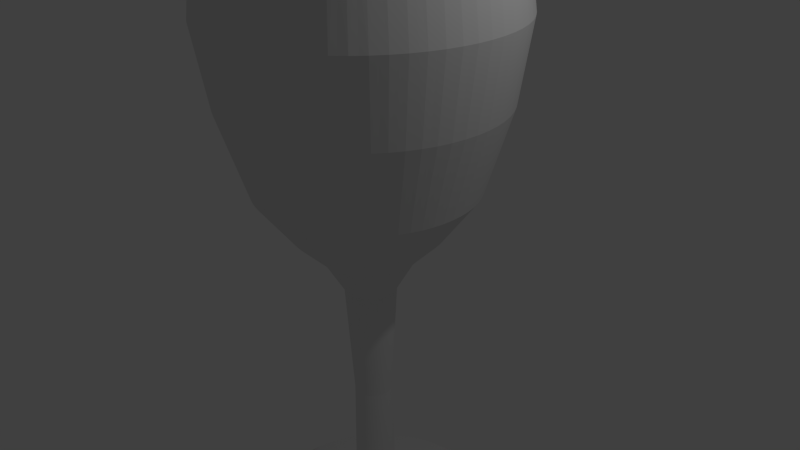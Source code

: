 # Source: Glass.blend  (saved by Blender 2.69.0; exported with 4.5.12 LTS)
import bpy
from mathutils import Matrix  # noqa: F401  (used for matrix-valued properties, if any)

bpy.ops.wm.read_factory_settings(use_empty=True)
scene = bpy.context.scene
scene.name = 'Scene'

# ---- collections
col_collection_1 = bpy.data.collections.new('Collection 1'); scene.collection.children.link(col_collection_1)

# ---- world
world_world = bpy.data.worlds.new('World'); scene.world = world_world
world_world.color = (0.05088, 0.05088, 0.05088)
world_world.use_sun_shadow = False
world_world.sun_shadow_jitter_overblur = 0.0
world_world.cycles.sampling_method = 'MANUAL'
world_world.cycles.sample_map_resolution = 256

# ---- cameras
cam_camera = bpy.data.cameras.new('Camera')
cam_camera.clip_end = 100.0
cam_camera.lens = 35.0
cam_camera.sensor_width = 32.0
cam_camera.sensor_height = 18.0
cam_camera.ortho_scale = 7.314
cam_camera.dof.focus_distance = 0.0
cam_camera.dof.aperture_fstop = 128.0

# ---- lights
light_lamp = bpy.data.lights.new('Lamp', 'POINT')
light_lamp.transmission_factor = 0.0
light_lamp.cutoff_distance = 30.0
light_lamp.energy = 100.0
light_lamp.shadow_buffer_clip_start = 1.001
light_lamp.shadow_soft_size = 0.1
light_lamp.shadow_maximum_resolution = 0.006
light_lamp.use_absolute_resolution = True
light_lamp.cycles.use_multiple_importance_sampling = False

# ---- meshes
me_circle_001 = bpy.data.meshes.new('Circle.001')
me_circle_001.from_pydata([(0.0, 1.62, 0.0), (-0.1588, 1.612, 0.0), (-0.316, 1.589, 0.0), (-0.4703, 1.55, 0.0), (-0.6199, 1.497, 0.0), (-0.7637, 1.429, 0.0), (-0.9, 1.347, 0.0), (-1.028, 1.252, 0.0), (-1.146, 1.146, 0.0), (-1.252, 1.028, 0.0), (-1.347, 0.9, 0.0), (-1.429, 0.7637, 0.0), (-1.497, 0.6199, 0.0), (-1.55, 0.4703, 0.0), (-1.589, 0.316, 0.0), (-1.612, 0.1588, 0.0), (-1.62, -2.639e-07, 0.0), (-1.612, -0.1588, 0.0), (-1.589, -0.316, 0.0), (-1.55, -0.4703, 0.0), (-1.497, -0.6199, 0.0), (-1.429, -0.7637, 0.0), (-1.347, -0.9, 0.0), (-1.252, -1.028, 0.0), (-1.146, -1.146, 0.0), (-1.028, -1.252, 0.0), (-0.9, -1.347, 0.0), (-0.7637, -1.429, 0.0), (-0.6199, -1.497, 0.0), (-0.4703, -1.55, 0.0), (-0.316, -1.589, 0.0), (-0.1588, -1.612, 0.0), (1.3e-06, -1.62, 0.0), (0.1588, -1.612, 0.0), (0.316, -1.589, 0.0), (0.4703, -1.55, 0.0), (0.6199, -1.497, 0.0), (0.7637, -1.429, 0.0), (0.9, -1.347, 0.0), (1.028, -1.252, 0.0), (1.146, -1.146, 0.0), (1.252, -1.028, 0.0), (1.347, -0.9, 0.0), (1.429, -0.7637, 0.0), (1.497, -0.6199, 0.0), (1.55, -0.4703, 0.0), (1.589, -0.316, 0.0), (1.612, -0.1588, 0.0), (1.62, -7.532e-07, 0.0), (1.612, 0.1588, 0.0), (1.589, 0.316, 0.0), (1.55, 0.4703, 0.0), (1.497, 0.6199, 0.0), (1.429, 0.7637, 0.0), (1.347, 0.9, 0.0), (1.252, 1.028, 0.0), (1.146, 1.146, 0.0), (1.028, 1.252, 0.0), (0.9, 1.347, 0.0), (0.7637, 1.429, 0.0), (0.62, 1.497, 0.0), (0.4703, 1.55, 0.0), (0.3161, 1.589, 0.0), (0.1588, 1.612, 0.0), (0.0, 1.62, 0.0), (-0.1588, 1.612, 0.0), (-0.316, 1.589, 0.0), (-0.4703, 1.55, 0.0), (-0.6199, 1.497, 0.0), (-0.7637, 1.429, 0.0), (-0.9, 1.347, 0.0), (-1.028, 1.252, 0.0), (-1.146, 1.146, 0.0), (-1.252, 1.028, 0.0), (-1.347, 0.9, 0.0), (-1.429, 0.7637, 0.0), (-1.497, 0.6199, 0.0), (-1.55, 0.4703, 0.0), (-1.589, 0.316, 0.0), (-1.612, 0.1588, 0.0), (-1.62, -2.639e-07, 0.0), (-1.612, -0.1588, 0.0), (-1.589, -0.316, 0.0), (-1.55, -0.4703, 0.0), (-1.497, -0.6199, 0.0), (-1.429, -0.7637, 0.0), (-1.347, -0.9, 0.0), (-1.252, -1.028, 0.0), (-1.146, -1.146, 0.0), (-1.028, -1.252, 0.0), (-0.9, -1.347, 0.0), (-0.7637, -1.429, 0.0), (-0.6199, -1.497, 0.0), (-0.4703, -1.55, 0.0), (-0.316, -1.589, 0.0), (-0.1588, -1.612, 0.0), (1.3e-06, -1.62, 0.0), (0.1588, -1.612, 0.0), (0.316, -1.589, 0.0), (0.4703, -1.55, 0.0), (0.6199, -1.497, 0.0), (0.7637, -1.429, 0.0), (0.9, -1.347, 0.0), (1.028, -1.252, 0.0), (1.146, -1.146, 0.0), (1.252, -1.028, 0.0), (1.347, -0.9, 0.0), (1.429, -0.7637, 0.0), (1.497, -0.6199, 0.0), (1.55, -0.4703, 0.0), (1.589, -0.316, 0.0), (1.612, -0.1588, 0.0), (1.62, -7.532e-07, 0.0), (1.612, 0.1588, 0.0), (1.589, 0.316, 0.0), (1.55, 0.4703, 0.0), (1.497, 0.6199, 0.0), (1.429, 0.7637, 0.0), (1.347, 0.9, 0.0), (1.252, 1.028, 0.0), (1.146, 1.146, 0.0), (1.028, 1.252, 0.0), (0.9, 1.347, 0.0), (0.7637, 1.429, 0.0), (0.62, 1.497, 0.0), (0.4703, 1.55, 0.0), (0.3161, 1.589, 0.0), (0.1588, 1.612, 0.0), (-0.07939, 1.616, 0.0), (-0.2374, 1.601, 0.0), (-0.3932, 1.57, 0.0), (-0.5451, 1.523, 0.0), (-0.6918, 1.463, 0.0), (-0.8318, 1.388, 0.0), (-0.9639, 1.3, 0.0), (-1.087, 1.199, 0.0), (-1.199, 1.087, 0.0), (-1.3, 0.9639, 0.0), (-1.388, 0.8318, 0.0), (-1.463, 0.6918, 0.0), (-1.523, 0.5451, 0.0), (-1.57, 0.3932, 0.0), (-1.601, 0.2374, 0.0), (-1.616, 0.07939, 0.0), (-1.616, -0.07939, 0.0), (-1.601, -0.2374, 0.0), (-1.57, -0.3932, 0.0), (-1.523, -0.5451, 0.0), (-1.463, -0.6918, 0.0), (-1.388, -0.8318, 0.0), (-1.3, -0.9639, 0.0), (-1.199, -1.087, 0.0), (-1.087, -1.199, 0.0), (-0.9639, -1.3, 0.0), (-0.8318, -1.388, 0.0), (-0.6918, -1.463, 0.0), (-0.5451, -1.523, 0.0), (-0.3932, -1.57, 0.0), (-0.2374, -1.601, 0.0), (-0.07939, -1.616, 0.0), (0.0794, -1.616, 0.0), (0.2374, -1.601, 0.0), (0.3932, -1.57, 0.0), (0.5451, -1.523, 0.0), (0.6918, -1.463, 0.0), (0.8318, -1.388, 0.0), (0.9639, -1.3, 0.0), (1.087, -1.199, 0.0), (1.199, -1.087, 0.0), (1.3, -0.9639, 0.0), (1.388, -0.8318, 0.0), (1.463, -0.6918, 0.0), (1.523, -0.5451, 0.0), (1.57, -0.3932, 0.0), (1.601, -0.2374, 0.0), (1.616, -0.07939, 0.0), (1.616, 0.07939, 0.0), (1.601, 0.2374, 0.0), (1.57, 0.3932, 0.0), (1.523, 0.5451, 0.0), (1.463, 0.6918, 0.0), (1.388, 0.8318, 0.0), (1.3, 0.9639, 0.0), (1.199, 1.087, 0.0), (1.087, 1.199, 0.0), (0.9639, 1.3, 0.0), (0.8318, 1.388, 0.0), (0.6918, 1.463, 0.0), (0.5451, 1.523, 0.0), (0.3932, 1.57, 0.0), (0.2374, 1.601, 0.0), (0.0794, 1.616, 0.0), (0.0, 1.62, 0.0), (-0.1588, 1.612, 0.0), (-0.316, 1.589, 0.0), (-0.4703, 1.55, 0.0), (-0.6199, 1.497, 0.0), (-0.7637, 1.429, 0.0), (-0.9, 1.347, 0.0), (-1.028, 1.252, 0.0), (-1.146, 1.146, 0.0), (-1.252, 1.028, 0.0), (-1.347, 0.9, 0.0), (-1.429, 0.7637, 0.0), (-1.497, 0.6199, 0.0), (-1.55, 0.4703, 0.0), (-1.589, 0.316, 0.0), (-1.612, 0.1588, 0.0), (-1.62, -2.639e-07, 0.0), (-1.612, -0.1588, 0.0), (-1.589, -0.316, 0.0), (-1.55, -0.4703, 0.0), (-1.497, -0.6199, 0.0), (-1.429, -0.7637, 0.0), (-1.347, -0.9, 0.0), (-1.252, -1.028, 0.0), (-1.146, -1.146, 0.0), (-1.028, -1.252, 0.0), (-0.9, -1.347, 0.0), (-0.7637, -1.429, 0.0), (-0.6199, -1.497, 0.0), (-0.4703, -1.55, 0.0), (-0.316, -1.589, 0.0), (-0.1588, -1.612, 0.0), (1.3e-06, -1.62, 0.0), (0.1588, -1.612, 0.0), (0.316, -1.589, 0.0), (0.4703, -1.55, 0.0), (0.6199, -1.497, 0.0), (0.7637, -1.429, 0.0), (0.9, -1.347, 0.0), (1.028, -1.252, 0.0), (1.146, -1.146, 0.0), (1.252, -1.028, 0.0), (1.347, -0.9, 0.0), (1.429, -0.7637, 0.0), (1.497, -0.6199, 0.0), (1.55, -0.4703, 0.0), (1.589, -0.316, 0.0), (1.612, -0.1588, 0.0), (1.62, -7.532e-07, 0.0), (1.612, 0.1588, 0.0), (1.589, 0.316, 0.0), (1.55, 0.4703, 0.0), (1.497, 0.6199, 0.0), (1.429, 0.7637, 0.0), (1.347, 0.9, 0.0), (1.252, 1.028, 0.0), (1.146, 1.146, 0.0), (1.028, 1.252, 0.0), (0.9, 1.347, 0.0), (0.7637, 1.429, 0.0), (0.62, 1.497, 0.0), (0.4703, 1.55, 0.0), (0.3161, 1.589, 0.0), (0.1588, 1.612, 0.0), (-0.07939, 1.616, 0.0), (-0.2374, 1.601, 0.0), (-0.3932, 1.57, 0.0), (-0.5451, 1.523, 0.0), (-0.6918, 1.463, 0.0), (-0.8318, 1.388, 0.0), (-0.9639, 1.3, 0.0), (-1.087, 1.199, 0.0), (-1.199, 1.087, 0.0), (-1.3, 0.9639, 0.0), (-1.388, 0.8318, 0.0), (-1.463, 0.6918, 0.0), (-1.523, 0.5451, 0.0), (-1.57, 0.3932, 0.0), (-1.601, 0.2374, 0.0), (-1.616, 0.07939, 0.0), (-1.616, -0.07939, 0.0), (-1.601, -0.2374, 0.0), (-1.57, -0.3932, 0.0), (-1.523, -0.5451, 0.0), (-1.463, -0.6918, 0.0), (-1.388, -0.8318, 0.0), (-1.3, -0.9639, 0.0), (-1.199, -1.087, 0.0), (-1.087, -1.199, 0.0), (-0.9639, -1.3, 0.0), (-0.8318, -1.388, 0.0), (-0.6918, -1.463, 0.0), (-0.5451, -1.523, 0.0), (-0.3932, -1.57, 0.0), (-0.2374, -1.601, 0.0), (-0.07939, -1.616, 0.0), (0.0794, -1.616, 0.0), (0.2374, -1.601, 0.0), (0.3932, -1.57, 0.0), (0.5451, -1.523, 0.0), (0.6918, -1.463, 0.0), (0.8318, -1.388, 0.0), (0.9639, -1.3, 0.0), (1.087, -1.199, 0.0), (1.199, -1.087, 0.0), (1.3, -0.9639, 0.0), (1.388, -0.8318, 0.0), (1.463, -0.6918, 0.0), (1.523, -0.5451, 0.0), (1.57, -0.3932, 0.0), (1.601, -0.2374, 0.0), (1.616, -0.07939, 0.0), (1.616, 0.07939, 0.0), (1.601, 0.2374, 0.0), (1.57, 0.3932, 0.0), (1.523, 0.5451, 0.0), (1.463, 0.6918, 0.0), (1.388, 0.8318, 0.0), (1.3, 0.9639, 0.0), (1.199, 1.087, 0.0), (1.087, 1.199, 0.0), (0.9639, 1.3, 0.0), (0.8318, 1.388, 0.0), (0.6918, 1.463, 0.0), (0.5451, 1.523, 0.0), (0.3932, 1.57, 0.0), (0.2374, 1.601, 0.0), (0.0794, 1.616, 0.0), (5.158e-07, 0.6943, 0.2804), (-0.06805, 0.6909, 0.2804), (-0.1354, 0.6809, 0.2804), (-0.2015, 0.6644, 0.2804), (-0.2657, 0.6414, 0.2804), (-0.3273, 0.6123, 0.2804), (-0.3857, 0.5773, 0.2804), (-0.4404, 0.5367, 0.2804), (-0.4909, 0.4909, 0.2804), (-0.5367, 0.4404, 0.2804), (-0.5773, 0.3857, 0.2804), (-0.6123, 0.3273, 0.2804), (-0.6414, 0.2657, 0.2804), (-0.6644, 0.2015, 0.2804), (-0.6809, 0.1354, 0.2804), (-0.6909, 0.06805, 0.2804), (-0.6943, -3.558e-07, 0.2804), (-0.6909, -0.06805, 0.2804), (-0.6809, -0.1354, 0.2804), (-0.6644, -0.2015, 0.2804), (-0.6414, -0.2657, 0.2804), (-0.6123, -0.3273, 0.2804), (-0.5773, -0.3857, 0.2804), (-0.5367, -0.4405, 0.2804), (-0.4909, -0.4909, 0.2804), (-0.4404, -0.5367, 0.2804), (-0.3857, -0.5773, 0.2804), (-0.3273, -0.6123, 0.2804), (-0.2657, -0.6414, 0.2804), (-0.2015, -0.6644, 0.2804), (-0.1354, -0.6809, 0.2804), (-0.06805, -0.6909, 0.2804), (1.073e-06, -0.6943, 0.2804), (0.06805, -0.6909, 0.2804), (0.1354, -0.6809, 0.2804), (0.2015, -0.6644, 0.2804), (0.2657, -0.6414, 0.2804), (0.3273, -0.6123, 0.2804), (0.3857, -0.5773, 0.2804), (0.4405, -0.5367, 0.2804), (0.4909, -0.4909, 0.2804), (0.5367, -0.4404, 0.2804), (0.5773, -0.3857, 0.2804), (0.6123, -0.3273, 0.2804), (0.6414, -0.2657, 0.2804), (0.6644, -0.2015, 0.2804), (0.6809, -0.1354, 0.2804), (0.6909, -0.06805, 0.2804), (0.6943, -5.655e-07, 0.2804), (0.6909, 0.06805, 0.2804), (0.6809, 0.1354, 0.2804), (0.6644, 0.2015, 0.2804), (0.6414, 0.2657, 0.2804), (0.6123, 0.3273, 0.2804), (0.5773, 0.3857, 0.2804), (0.5367, 0.4404, 0.2804), (0.4909, 0.4909, 0.2804), (0.4405, 0.5367, 0.2804), (0.3857, 0.5773, 0.2804), (0.3273, 0.6123, 0.2804), (0.2657, 0.6414, 0.2804), (0.2015, 0.6644, 0.2804), (0.1355, 0.6809, 0.2804), (0.06805, 0.6909, 0.2804), (-0.03403, 0.6926, 0.2804), (-0.1017, 0.6859, 0.2804), (-0.1685, 0.6727, 0.2804), (-0.2336, 0.6529, 0.2804), (-0.2965, 0.6269, 0.2804), (-0.3565, 0.5948, 0.2804), (-0.4131, 0.557, 0.2804), (-0.4657, 0.5138, 0.2804), (-0.5138, 0.4657, 0.2804), (-0.557, 0.4131, 0.2804), (-0.5948, 0.3565, 0.2804), (-0.6269, 0.2965, 0.2804), (-0.6529, 0.2336, 0.2804), (-0.6727, 0.1685, 0.2804), (-0.6859, 0.1017, 0.2804), (-0.6926, 0.03403, 0.2804), (-0.6926, -0.03403, 0.2804), (-0.6859, -0.1018, 0.2804), (-0.6727, -0.1685, 0.2804), (-0.6529, -0.2336, 0.2804), (-0.6269, -0.2965, 0.2804), (-0.5948, -0.3565, 0.2804), (-0.557, -0.4131, 0.2804), (-0.5138, -0.4657, 0.2804), (-0.4657, -0.5138, 0.2804), (-0.4131, -0.557, 0.2804), (-0.3565, -0.5948, 0.2804), (-0.2965, -0.6269, 0.2804), (-0.2336, -0.6529, 0.2804), (-0.1685, -0.6727, 0.2804), (-0.1017, -0.6859, 0.2804), (-0.03402, -0.6926, 0.2804), (0.03403, -0.6926, 0.2804), (0.1018, -0.6859, 0.2804), (0.1685, -0.6727, 0.2804), (0.2336, -0.6529, 0.2804), (0.2965, -0.6269, 0.2804), (0.3565, -0.5948, 0.2804), (0.4131, -0.557, 0.2804), (0.4657, -0.5138, 0.2804), (0.5138, -0.4657, 0.2804), (0.557, -0.4131, 0.2804), (0.5948, -0.3565, 0.2804), (0.6269, -0.2965, 0.2804), (0.6529, -0.2336, 0.2804), (0.6727, -0.1685, 0.2804), (0.6859, -0.1018, 0.2804), (0.6926, -0.03403, 0.2804), (0.6926, 0.03403, 0.2804), (0.6859, 0.1017, 0.2804), (0.6727, 0.1685, 0.2804), (0.6529, 0.2336, 0.2804), (0.6269, 0.2965, 0.2804), (0.5948, 0.3565, 0.2804), (0.557, 0.4131, 0.2804), (0.5138, 0.4657, 0.2804), (0.4657, 0.5138, 0.2804), (0.4131, 0.557, 0.2804), (0.3565, 0.5948, 0.2804), (0.2965, 0.6269, 0.2804), (0.2336, 0.6529, 0.2804), (0.1685, 0.6727, 0.2804), (0.1018, 0.6859, 0.2804), (0.03403, 0.6926, 0.2804), (7.03e-07, 0.3552, 0.6387), (-0.03482, 0.3535, 0.6387), (-0.0693, 0.3484, 0.6387), (-0.1031, 0.3399, 0.6387), (-0.1359, 0.3282, 0.6387), (-0.1675, 0.3133, 0.6387), (-0.1974, 0.2954, 0.6387), (-0.2254, 0.2746, 0.6387), (-0.2512, 0.2512, 0.6387), (-0.2746, 0.2254, 0.6387), (-0.2954, 0.1974, 0.6387), (-0.3133, 0.1675, 0.6387), (-0.3282, 0.1359, 0.6387), (-0.3399, 0.1031, 0.6387), (-0.3484, 0.0693, 0.6387), (-0.3535, 0.03482, 0.6387), (-0.3552, -3.817e-07, 0.6387), (-0.3535, -0.03482, 0.6387), (-0.3484, -0.0693, 0.6387), (-0.3399, -0.1031, 0.6387), (-0.3282, -0.1359, 0.6387), (-0.3133, -0.1675, 0.6387), (-0.2954, -0.1974, 0.6387), (-0.2746, -0.2254, 0.6387), (-0.2512, -0.2512, 0.6387), (-0.2254, -0.2746, 0.6387), (-0.1974, -0.2954, 0.6387), (-0.1675, -0.3133, 0.6387), (-0.1359, -0.3282, 0.6387), (-0.1031, -0.3399, 0.6387), (-0.0693, -0.3484, 0.6387), (-0.03482, -0.3535, 0.6387), (9.881e-07, -0.3552, 0.6387), (0.03482, -0.3535, 0.6387), (0.06931, -0.3484, 0.6387), (0.1031, -0.3399, 0.6387), (0.1359, -0.3282, 0.6387), (0.1675, -0.3133, 0.6387), (0.1974, -0.2954, 0.6387), (0.2254, -0.2746, 0.6387), (0.2512, -0.2512, 0.6387), (0.2746, -0.2254, 0.6387), (0.2954, -0.1974, 0.6387), (0.3133, -0.1675, 0.6387), (0.3282, -0.1359, 0.6387), (0.3399, -0.1031, 0.6387), (0.3484, -0.0693, 0.6387), (0.3535, -0.03482, 0.6387), (0.3552, -4.89e-07, 0.6387), (0.3535, 0.03482, 0.6387), (0.3484, 0.0693, 0.6387), (0.3399, 0.1031, 0.6387), (0.3282, 0.1359, 0.6387), (0.3133, 0.1675, 0.6387), (0.2954, 0.1974, 0.6387), (0.2746, 0.2254, 0.6387), (0.2512, 0.2512, 0.6387), (0.2254, 0.2746, 0.6387), (0.1974, 0.2954, 0.6387), (0.1675, 0.3133, 0.6387), (0.1359, 0.3282, 0.6387), (0.1031, 0.3399, 0.6387), (0.06931, 0.3484, 0.6387), (0.03482, 0.3535, 0.6387), (-0.01741, 0.3544, 0.6387), (-0.05206, 0.351, 0.6387), (-0.08621, 0.3442, 0.6387), (-0.1195, 0.3341, 0.6387), (-0.1517, 0.3207, 0.6387), (-0.1824, 0.3043, 0.6387), (-0.2114, 0.285, 0.6387), (-0.2383, 0.2629, 0.6387), (-0.2629, 0.2383, 0.6387), (-0.285, 0.2114, 0.6387), (-0.3043, 0.1824, 0.6387), (-0.3207, 0.1517, 0.6387), (-0.3341, 0.1195, 0.6387), (-0.3442, 0.08621, 0.6387), (-0.351, 0.05206, 0.6387), (-0.3544, 0.01741, 0.6387), (-0.3544, -0.01741, 0.6387), (-0.351, -0.05206, 0.6387), (-0.3442, -0.08621, 0.6387), (-0.3341, -0.1195, 0.6387), (-0.3207, -0.1517, 0.6387), (-0.3043, -0.1824, 0.6387), (-0.285, -0.2114, 0.6387), (-0.2629, -0.2383, 0.6387), (-0.2383, -0.2629, 0.6387), (-0.2114, -0.285, 0.6387), (-0.1824, -0.3043, 0.6387), (-0.1517, -0.3207, 0.6387), (-0.1195, -0.3341, 0.6387), (-0.08621, -0.3442, 0.6387), (-0.05206, -0.351, 0.6387), (-0.01741, -0.3544, 0.6387), (0.01741, -0.3544, 0.6387), (0.05206, -0.351, 0.6387), (0.08621, -0.3442, 0.6387), (0.1195, -0.3341, 0.6387), (0.1517, -0.3207, 0.6387), (0.1824, -0.3043, 0.6387), (0.2114, -0.285, 0.6387), (0.2383, -0.2629, 0.6387), (0.2629, -0.2383, 0.6387), (0.285, -0.2114, 0.6387), (0.3043, -0.1824, 0.6387), (0.3207, -0.1517, 0.6387), (0.3341, -0.1195, 0.6387), (0.3442, -0.08621, 0.6387), (0.351, -0.05206, 0.6387), (0.3544, -0.01741, 0.6387), (0.3544, 0.01741, 0.6387), (0.351, 0.05206, 0.6387), (0.3442, 0.08621, 0.6387), (0.3341, 0.1195, 0.6387), (0.3207, 0.1517, 0.6387), (0.3043, 0.1824, 0.6387), (0.285, 0.2114, 0.6387), (0.2629, 0.2383, 0.6387), (0.2383, 0.2629, 0.6387), (0.2114, 0.285, 0.6387), (0.1824, 0.3043, 0.6387), (0.1517, 0.3207, 0.6387), (0.1195, 0.3341, 0.6387), (0.08621, 0.3442, 0.6387), (0.05206, 0.351, 0.6387), (0.01741, 0.3544, 0.6387), (7.665e-07, 0.2485, 1.013), (-0.02435, 0.2473, 1.013), (-0.04848, 0.2437, 1.013), (-0.07213, 0.2378, 1.013), (-0.09509, 0.2296, 1.013), (-0.1171, 0.2191, 1.013), (-0.138, 0.2066, 1.013), (-0.1576, 0.1921, 1.013), (-0.1757, 0.1757, 1.013), (-0.1921, 0.1576, 1.013), (-0.2066, 0.138, 1.013), (-0.2191, 0.1171, 1.013), (-0.2296, 0.09509, 1.013), (-0.2378, 0.07213, 1.013), (-0.2437, 0.04848, 1.013), (-0.2473, 0.02436, 1.013), (-0.2485, -3.864e-07, 1.013), (-0.2473, -0.02436, 1.013), (-0.2437, -0.04848, 1.013), (-0.2378, -0.07213, 1.013), (-0.2296, -0.09509, 1.013), (-0.2191, -0.1171, 1.013), (-0.2066, -0.138, 1.013), (-0.1921, -0.1576, 1.013), (-0.1757, -0.1757, 1.013), (-0.1576, -0.1921, 1.013), (-0.138, -0.2066, 1.013), (-0.1171, -0.2191, 1.013), (-0.09509, -0.2296, 1.013), (-0.07213, -0.2378, 1.013), (-0.04848, -0.2437, 1.013), (-0.02435, -0.2473, 1.013), (9.66e-07, -0.2485, 1.013), (0.02436, -0.2473, 1.013), (0.04848, -0.2437, 1.013), (0.07213, -0.2378, 1.013), (0.09509, -0.2296, 1.013), (0.1171, -0.2191, 1.013), (0.138, -0.2066, 1.013), (0.1576, -0.1921, 1.013), (0.1757, -0.1757, 1.013), (0.1921, -0.1576, 1.013), (0.2066, -0.138, 1.013), (0.2191, -0.1171, 1.013), (0.2296, -0.09509, 1.013), (0.2378, -0.07213, 1.013), (0.2437, -0.04848, 1.013), (0.2473, -0.02436, 1.013), (0.2485, -4.615e-07, 1.013), (0.2473, 0.02435, 1.013), (0.2437, 0.04848, 1.013), (0.2378, 0.07213, 1.013), (0.2296, 0.09509, 1.013), (0.2191, 0.1171, 1.013), (0.2066, 0.138, 1.013), (0.1921, 0.1576, 1.013), (0.1757, 0.1757, 1.013), (0.1576, 0.1921, 1.013), (0.138, 0.2066, 1.013), (0.1171, 0.2191, 1.013), (0.09509, 0.2296, 1.013), (0.07213, 0.2378, 1.013), (0.04848, 0.2437, 1.013), (0.02436, 0.2473, 1.013), (-0.01218, 0.2479, 1.013), (-0.03642, 0.2455, 1.013), (-0.0603, 0.2407, 1.013), (-0.08361, 0.2337, 1.013), (-0.1061, 0.2244, 1.013), (-0.1276, 0.2129, 1.013), (-0.1478, 0.1993, 1.013), (-0.1667, 0.1839, 1.013), (-0.1839, 0.1667, 1.013), (-0.1993, 0.1478, 1.013), (-0.2129, 0.1276, 1.013), (-0.2244, 0.1061, 1.013), (-0.2337, 0.08361, 1.013), (-0.2407, 0.0603, 1.013), (-0.2455, 0.03642, 1.013), (-0.2479, 0.01218, 1.013), (-0.2479, -0.01218, 1.013), (-0.2455, -0.03642, 1.013), (-0.2407, -0.0603, 1.013), (-0.2337, -0.08361, 1.013), (-0.2244, -0.1061, 1.013), (-0.2129, -0.1276, 1.013), (-0.1993, -0.1478, 1.013), (-0.1839, -0.1667, 1.013), (-0.1667, -0.1839, 1.013), (-0.1478, -0.1993, 1.013), (-0.1276, -0.2129, 1.013), (-0.1061, -0.2244, 1.013), (-0.08361, -0.2337, 1.013), (-0.0603, -0.2407, 1.013), (-0.03641, -0.2455, 1.013), (-0.01218, -0.2479, 1.013), (0.01218, -0.2479, 1.013), (0.03642, -0.2455, 1.013), (0.0603, -0.2407, 1.013), (0.08361, -0.2337, 1.013), (0.1061, -0.2244, 1.013), (0.1276, -0.2129, 1.013), (0.1478, -0.1993, 1.013), (0.1667, -0.1839, 1.013), (0.1839, -0.1667, 1.013), (0.1993, -0.1478, 1.013), (0.2129, -0.1276, 1.013), (0.2244, -0.1061, 1.013), (0.2337, -0.08361, 1.013), (0.2407, -0.0603, 1.013), (0.2455, -0.03642, 1.013), (0.2479, -0.01218, 1.013), (0.2479, 0.01218, 1.013), (0.2455, 0.03642, 1.013), (0.2407, 0.0603, 1.013), (0.2337, 0.08361, 1.013), (0.2244, 0.1061, 1.013), (0.2129, 0.1276, 1.013), (0.1993, 0.1478, 1.013), (0.1839, 0.1667, 1.013), (0.1667, 0.1839, 1.013), (0.1478, 0.1993, 1.013), (0.1276, 0.2129, 1.013), (0.1061, 0.2244, 1.013), (0.08361, 0.2337, 1.013), (0.0603, 0.2407, 1.013), (0.03642, 0.2455, 1.013), (0.01218, 0.2479, 1.013), (7.772e-07, 0.2281, 2.134), (-0.02236, 0.227, 2.134), (-0.0445, 0.2237, 2.134), (-0.06622, 0.2183, 2.134), (-0.08729, 0.2107, 2.134), (-0.1075, 0.2012, 2.134), (-0.1267, 0.1897, 2.134), (-0.1447, 0.1763, 2.134), (-0.1613, 0.1613, 2.134), (-0.1763, 0.1447, 2.134), (-0.1897, 0.1267, 2.134), (-0.2012, 0.1075, 2.134), (-0.2107, 0.08729, 2.134), (-0.2183, 0.06622, 2.134), (-0.2237, 0.0445, 2.134), (-0.227, 0.02236, 2.134), (-0.2281, -3.885e-07, 2.134), (-0.227, -0.02236, 2.134), (-0.2237, -0.0445, 2.134), (-0.2183, -0.06622, 2.134), (-0.2107, -0.08729, 2.134), (-0.2012, -0.1075, 2.134), (-0.1897, -0.1267, 2.134), (-0.1763, -0.1447, 2.134), (-0.1613, -0.1613, 2.134), (-0.1447, -0.1763, 2.134), (-0.1267, -0.1897, 2.134), (-0.1075, -0.2012, 2.134), (-0.08729, -0.2107, 2.134), (-0.06622, -0.2183, 2.134), (-0.0445, -0.2237, 2.134), (-0.02236, -0.227, 2.134), (9.603e-07, -0.2281, 2.134), (0.02236, -0.227, 2.134), (0.0445, -0.2237, 2.134), (0.06622, -0.2183, 2.134), (0.08729, -0.2107, 2.134), (0.1075, -0.2012, 2.134), (0.1267, -0.1897, 2.134), (0.1447, -0.1763, 2.134), (0.1613, -0.1613, 2.134), (0.1763, -0.1447, 2.134), (0.1897, -0.1267, 2.134), (0.2012, -0.1075, 2.134), (0.2107, -0.08729, 2.134), (0.2183, -0.06622, 2.134), (0.2237, -0.0445, 2.134), (0.227, -0.02236, 2.134), (0.2281, -4.574e-07, 2.134), (0.227, 0.02236, 2.134), (0.2237, 0.0445, 2.134), (0.2183, 0.06622, 2.134), (0.2107, 0.08729, 2.134), (0.2012, 0.1075, 2.134), (0.1897, 0.1267, 2.134), (0.1763, 0.1447, 2.134), (0.1613, 0.1613, 2.134), (0.1447, 0.1763, 2.134), (0.1267, 0.1897, 2.134), (0.1075, 0.2012, 2.134), (0.08729, 0.2107, 2.134), (0.06622, 0.2183, 2.134), (0.0445, 0.2237, 2.134), (0.02236, 0.227, 2.134), (-0.01118, 0.2276, 2.134), (-0.03343, 0.2254, 2.134), (-0.05536, 0.221, 2.134), (-0.07675, 0.2145, 2.134), (-0.09741, 0.206, 2.134), (-0.1171, 0.1954, 2.134), (-0.1357, 0.183, 2.134), (-0.153, 0.1688, 2.134), (-0.1688, 0.153, 2.134), (-0.183, 0.1357, 2.134), (-0.1954, 0.1171, 2.134), (-0.206, 0.09741, 2.134), (-0.2145, 0.07675, 2.134), (-0.221, 0.05536, 2.134), (-0.2254, 0.03343, 2.134), (-0.2276, 0.01118, 2.134), (-0.2276, -0.01118, 2.134), (-0.2254, -0.03343, 2.134), (-0.221, -0.05536, 2.134), (-0.2145, -0.07675, 2.134), (-0.206, -0.09741, 2.134), (-0.1954, -0.1171, 2.134), (-0.183, -0.1357, 2.134), (-0.1688, -0.153, 2.134), (-0.153, -0.1688, 2.134), (-0.1357, -0.183, 2.134), (-0.1171, -0.1954, 2.134), (-0.09741, -0.206, 2.134), (-0.07675, -0.2145, 2.134), (-0.05536, -0.221, 2.134), (-0.03343, -0.2254, 2.134), (-0.01118, -0.2276, 2.134), (0.01118, -0.2276, 2.134), (0.03343, -0.2254, 2.134), (0.05536, -0.221, 2.134), (0.07676, -0.2145, 2.134), (0.09741, -0.206, 2.134), (0.1171, -0.1954, 2.134), (0.1357, -0.183, 2.134), (0.153, -0.1688, 2.134), (0.1688, -0.153, 2.134), (0.183, -0.1357, 2.134), (0.1954, -0.1171, 2.134), (0.206, -0.09741, 2.134), (0.2145, -0.07675, 2.134), (0.221, -0.05536, 2.134), (0.2254, -0.03343, 2.134), (0.2276, -0.01118, 2.134), (0.2276, 0.01118, 2.134), (0.2254, 0.03343, 2.134), (0.221, 0.05536, 2.134), (0.2145, 0.07675, 2.134), (0.206, 0.09741, 2.134), (0.1954, 0.1171, 2.134), (0.183, 0.1357, 2.134), (0.1688, 0.153, 2.134), (0.153, 0.1688, 2.134), (0.1357, 0.183, 2.134), (0.1171, 0.1954, 2.134), (0.09741, 0.206, 2.134), (0.07676, 0.2145, 2.134), (0.05536, 0.221, 2.134), (0.03343, 0.2254, 2.134), (0.01118, 0.2276, 2.134), (7.32e-07, 0.3101, 3.567), (-0.03039, 0.3086, 3.567), (-0.0605, 0.3041, 3.567), (-0.09002, 0.2967, 3.567), (-0.1187, 0.2865, 3.567), (-0.1462, 0.2735, 3.567), (-0.1723, 0.2578, 3.567), (-0.1967, 0.2397, 3.567), (-0.2193, 0.2193, 3.567), (-0.2397, 0.1967, 3.567), (-0.2578, 0.1723, 3.567), (-0.2735, 0.1462, 3.567), (-0.2865, 0.1187, 3.567), (-0.2967, 0.09002, 3.567), (-0.3041, 0.0605, 3.567), (-0.3086, 0.03039, 3.567), (-0.3101, -3.814e-07, 3.567), (-0.3086, -0.0304, 3.567), (-0.3041, -0.0605, 3.567), (-0.2967, -0.09002, 3.567), (-0.2865, -0.1187, 3.567), (-0.2735, -0.1462, 3.567), (-0.2578, -0.1723, 3.567), (-0.2397, -0.1967, 3.567), (-0.2193, -0.2193, 3.567), (-0.1967, -0.2397, 3.567), (-0.1723, -0.2578, 3.567), (-0.1462, -0.2735, 3.567), (-0.1187, -0.2865, 3.567), (-0.09002, -0.2967, 3.567), (-0.0605, -0.3041, 3.567), (-0.03039, -0.3086, 3.567), (9.809e-07, -0.3101, 3.567), (0.0304, -0.3086, 3.567), (0.0605, -0.3041, 3.567), (0.09002, -0.2967, 3.567), (0.1187, -0.2865, 3.567), (0.1462, -0.2735, 3.567), (0.1723, -0.2578, 3.567), (0.1967, -0.2397, 3.567), (0.2193, -0.2193, 3.567), (0.2397, -0.1967, 3.567), (0.2578, -0.1723, 3.567), (0.2735, -0.1462, 3.567), (0.2865, -0.1187, 3.567), (0.2967, -0.09002, 3.567), (0.3041, -0.0605, 3.567), (0.3086, -0.0304, 3.567), (0.3101, -4.751e-07, 3.567), (0.3086, 0.03039, 3.567), (0.3041, 0.0605, 3.567), (0.2967, 0.09002, 3.567), (0.2865, 0.1187, 3.567), (0.2735, 0.1462, 3.567), (0.2578, 0.1723, 3.567), (0.2397, 0.1967, 3.567), (0.2193, 0.2193, 3.567), (0.1967, 0.2397, 3.567), (0.1723, 0.2578, 3.567), (0.1462, 0.2735, 3.567), (0.1187, 0.2865, 3.567), (0.09002, 0.2967, 3.567), (0.0605, 0.3041, 3.567), (0.0304, 0.3086, 3.567), (-0.0152, 0.3094, 3.567), (-0.04545, 0.3064, 3.567), (-0.07526, 0.3004, 3.567), (-0.1043, 0.2916, 3.567), (-0.1324, 0.28, 3.567), (-0.1592, 0.2657, 3.567), (-0.1845, 0.2488, 3.567), (-0.208, 0.2295, 3.567), (-0.2295, 0.208, 3.567), (-0.2488, 0.1845, 3.567), (-0.2657, 0.1592, 3.567), (-0.28, 0.1324, 3.567), (-0.2916, 0.1043, 3.567), (-0.3004, 0.07526, 3.567), (-0.3064, 0.04545, 3.567), (-0.3094, 0.0152, 3.567), (-0.3094, -0.0152, 3.567), (-0.3064, -0.04545, 3.567), (-0.3004, -0.07526, 3.567), (-0.2916, -0.1043, 3.567), (-0.28, -0.1324, 3.567), (-0.2657, -0.1592, 3.567), (-0.2488, -0.1845, 3.567), (-0.2295, -0.208, 3.567), (-0.208, -0.2295, 3.567), (-0.1845, -0.2488, 3.567), (-0.1592, -0.2657, 3.567), (-0.1324, -0.28, 3.567), (-0.1043, -0.2916, 3.567), (-0.07526, -0.3004, 3.567), (-0.04545, -0.3064, 3.567), (-0.0152, -0.3094, 3.567), (0.0152, -0.3094, 3.567), (0.04545, -0.3064, 3.567), (0.07526, -0.3004, 3.567), (0.1043, -0.2916, 3.567), (0.1324, -0.28, 3.567), (0.1592, -0.2657, 3.567), (0.1845, -0.2488, 3.567), (0.208, -0.2295, 3.567), (0.2295, -0.208, 3.567), (0.2488, -0.1845, 3.567), (0.2657, -0.1592, 3.567), (0.28, -0.1324, 3.567), (0.2916, -0.1043, 3.567), (0.3004, -0.07526, 3.567), (0.3064, -0.04545, 3.567), (0.3094, -0.0152, 3.567), (0.3094, 0.0152, 3.567), (0.3064, 0.04545, 3.567), (0.3004, 0.07526, 3.567), (0.2916, 0.1043, 3.567), (0.28, 0.1324, 3.567), (0.2657, 0.1592, 3.567), (0.2488, 0.1845, 3.567), (0.2295, 0.208, 3.567), (0.208, 0.2295, 3.567), (0.1845, 0.2488, 3.567), (0.1592, 0.2657, 3.567), (0.1324, 0.28, 3.567), (0.1043, 0.2916, 3.567), (0.07526, 0.3004, 3.567), (0.04545, 0.3064, 3.567), (0.0152, 0.3094, 3.567), (6.04e-07, 0.5522, 3.988), (-0.05413, 0.5496, 3.988), (-0.1077, 0.5416, 3.988), (-0.1603, 0.5284, 3.988), (-0.2113, 0.5102, 3.988), (-0.2603, 0.487, 3.988), (-0.3068, 0.4591, 3.988), (-0.3503, 0.4269, 3.988), (-0.3905, 0.3905, 3.988), (-0.4269, 0.3503, 3.988), (-0.4591, 0.3068, 3.988), (-0.487, 0.2603, 3.988), (-0.5102, 0.2113, 3.988), (-0.5284, 0.1603, 3.988), (-0.5416, 0.1077, 3.988), (-0.5496, 0.05413, 3.988), (-0.5522, -3.558e-07, 3.988), (-0.5496, -0.05413, 3.988), (-0.5416, -0.1077, 3.988), (-0.5284, -0.1603, 3.988), (-0.5102, -0.2113, 3.988), (-0.487, -0.2603, 3.988), (-0.4591, -0.3068, 3.988), (-0.4269, -0.3503, 3.988), (-0.3905, -0.3905, 3.988), (-0.3503, -0.4269, 3.988), (-0.3068, -0.4591, 3.988), (-0.2603, -0.487, 3.988), (-0.2113, -0.5102, 3.988), (-0.1603, -0.5284, 3.988), (-0.1077, -0.5416, 3.988), (-0.05413, -0.5496, 3.988), (1.047e-06, -0.5522, 3.988), (0.05413, -0.5496, 3.988), (0.1077, -0.5416, 3.988), (0.1603, -0.5284, 3.988), (0.2113, -0.5102, 3.988), (0.2603, -0.487, 3.988), (0.3068, -0.4591, 3.988), (0.3503, -0.4269, 3.988), (0.3905, -0.3905, 3.988), (0.4269, -0.3503, 3.988), (0.4591, -0.3068, 3.988), (0.487, -0.2603, 3.988), (0.5102, -0.2113, 3.988), (0.5284, -0.1603, 3.988), (0.5416, -0.1077, 3.988), (0.5496, -0.05413, 3.988), (0.5522, -5.226e-07, 3.988), (0.5496, 0.05413, 3.988), (0.5416, 0.1077, 3.988), (0.5284, 0.1603, 3.988), (0.5102, 0.2113, 3.988), (0.487, 0.2603, 3.988), (0.4592, 0.3068, 3.988), (0.4269, 0.3503, 3.988), (0.3905, 0.3905, 3.988), (0.3503, 0.4269, 3.988), (0.3068, 0.4591, 3.988), (0.2603, 0.487, 3.988), (0.2113, 0.5102, 3.988), (0.1603, 0.5284, 3.988), (0.1077, 0.5416, 3.988), (0.05413, 0.5496, 3.988), (-0.02706, 0.5509, 3.988), (-0.08093, 0.5456, 3.988), (-0.134, 0.535, 3.988), (-0.1858, 0.5193, 3.988), (-0.2358, 0.4986, 3.988), (-0.2836, 0.4731, 3.988), (-0.3286, 0.443, 3.988), (-0.3704, 0.4087, 3.988), (-0.4087, 0.3704, 3.988), (-0.443, 0.3286, 3.988), (-0.4731, 0.2836, 3.988), (-0.4986, 0.2358, 3.988), (-0.5193, 0.1858, 3.988), (-0.535, 0.134, 3.988), (-0.5456, 0.08093, 3.988), (-0.5509, 0.02706, 3.988), (-0.5509, -0.02706, 3.988), (-0.5456, -0.08093, 3.988), (-0.535, -0.134, 3.988), (-0.5193, -0.1858, 3.988), (-0.4986, -0.2358, 3.988), (-0.4731, -0.2836, 3.988), (-0.443, -0.3286, 3.988), (-0.4087, -0.3704, 3.988), (-0.3704, -0.4087, 3.988), (-0.3286, -0.443, 3.988), (-0.2836, -0.4731, 3.988), (-0.2358, -0.4986, 3.988), (-0.1858, -0.5193, 3.988), (-0.134, -0.535, 3.988), (-0.08093, -0.5456, 3.988), (-0.02706, -0.5509, 3.988), (0.02706, -0.5509, 3.988), (0.08093, -0.5456, 3.988), (0.134, -0.535, 3.988), (0.1858, -0.5193, 3.988), (0.2358, -0.4986, 3.988), (0.2836, -0.4731, 3.988), (0.3286, -0.443, 3.988), (0.3704, -0.4087, 3.988), (0.4087, -0.3704, 3.988), (0.443, -0.3286, 3.988), (0.4731, -0.2836, 3.988), (0.4986, -0.2358, 3.988), (0.5193, -0.1858, 3.988), (0.535, -0.134, 3.988), (0.5456, -0.08093, 3.988), (0.5509, -0.02706, 3.988), (0.5509, 0.02706, 3.988), (0.5456, 0.08093, 3.988), (0.535, 0.134, 3.988), (0.5193, 0.1858, 3.988), (0.4986, 0.2358, 3.988), (0.4731, 0.2836, 3.988), (0.443, 0.3286, 3.988), (0.4087, 0.3704, 3.988), (0.3704, 0.4087, 3.988), (0.3286, 0.443, 3.988), (0.2836, 0.4731, 3.988), (0.2358, 0.4986, 3.988), (0.1858, 0.5193, 3.988), (0.134, 0.535, 3.988), (0.08093, 0.5456, 3.988), (0.02706, 0.5509, 3.988), (4.423e-07, 0.8956, 4.331), (-0.08778, 0.8913, 4.331), (-0.1747, 0.8784, 4.331), (-0.26, 0.857, 4.331), (-0.3427, 0.8274, 4.331), (-0.4222, 0.7898, 4.331), (-0.4975, 0.7446, 4.331), (-0.5681, 0.6923, 4.331), (-0.6333, 0.6333, 4.331), (-0.6923, 0.5681, 4.331), (-0.7446, 0.4976, 4.331), (-0.7898, 0.4222, 4.331), (-0.8274, 0.3427, 4.331), (-0.857, 0.26, 4.331), (-0.8784, 0.1747, 4.331), (-0.8913, 0.08778, 4.331), (-0.8956, -3.179e-07, 4.331), (-0.8913, -0.08778, 4.331), (-0.8784, -0.1747, 4.331), (-0.857, -0.26, 4.331), (-0.8274, -0.3427, 4.331), (-0.7898, -0.4222, 4.331), (-0.7446, -0.4976, 4.331), (-0.6923, -0.5681, 4.331), (-0.6333, -0.6333, 4.331), (-0.5681, -0.6923, 4.331), (-0.4975, -0.7446, 4.331), (-0.4222, -0.7898, 4.331), (-0.3427, -0.8274, 4.331), (-0.26, -0.857, 4.331), (-0.1747, -0.8784, 4.331), (-0.08778, -0.8913, 4.331), (1.161e-06, -0.8956, 4.331), (0.08778, -0.8913, 4.331), (0.1747, -0.8784, 4.331), (0.26, -0.857, 4.331), (0.3427, -0.8274, 4.331), (0.4222, -0.7898, 4.331), (0.4976, -0.7446, 4.331), (0.5681, -0.6923, 4.331), (0.6333, -0.6333, 4.331), (0.6923, -0.5681, 4.331), (0.7446, -0.4975, 4.331), (0.7898, -0.4222, 4.331), (0.8274, -0.3427, 4.331), (0.857, -0.26, 4.331), (0.8784, -0.1747, 4.331), (0.8913, -0.08778, 4.331), (0.8956, -5.883e-07, 4.331), (0.8913, 0.08778, 4.331), (0.8784, 0.1747, 4.331), (0.857, 0.26, 4.331), (0.8274, 0.3427, 4.331), (0.7898, 0.4222, 4.331), (0.7446, 0.4975, 4.331), (0.6923, 0.5681, 4.331), (0.6333, 0.6333, 4.331), (0.5681, 0.6923, 4.331), (0.4976, 0.7446, 4.331), (0.4222, 0.7898, 4.331), (0.3427, 0.8274, 4.331), (0.26, 0.857, 4.331), (0.1747, 0.8784, 4.331), (0.08778, 0.8913, 4.331), (-0.04389, 0.8934, 4.331), (-0.1312, 0.8848, 4.331), (-0.2173, 0.8677, 4.331), (-0.3013, 0.8422, 4.331), (-0.3824, 0.8086, 4.331), (-0.4599, 0.7672, 4.331), (-0.5328, 0.7185, 4.331), (-0.6007, 0.6628, 4.331), (-0.6628, 0.6007, 4.331), (-0.7185, 0.5328, 4.331), (-0.7672, 0.4599, 4.331), (-0.8086, 0.3824, 4.331), (-0.8422, 0.3013, 4.331), (-0.8677, 0.2173, 4.331), (-0.8848, 0.1312, 4.331), (-0.8934, 0.04389, 4.331), (-0.8934, -0.04389, 4.331), (-0.8848, -0.1312, 4.331), (-0.8677, -0.2173, 4.331), (-0.8422, -0.3013, 4.331), (-0.8086, -0.3824, 4.331), (-0.7672, -0.4599, 4.331), (-0.7185, -0.5328, 4.331), (-0.6628, -0.6007, 4.331), (-0.6007, -0.6628, 4.331), (-0.5328, -0.7185, 4.331), (-0.4599, -0.7672, 4.331), (-0.3824, -0.8086, 4.331), (-0.3013, -0.8422, 4.331), (-0.2173, -0.8677, 4.331), (-0.1312, -0.8848, 4.331), (-0.04389, -0.8934, 4.331), (0.04389, -0.8934, 4.331), (0.1312, -0.8848, 4.331), (0.2173, -0.8677, 4.331), (0.3013, -0.8422, 4.331), (0.3824, -0.8086, 4.331), (0.4599, -0.7672, 4.331), (0.5328, -0.7185, 4.331), (0.6007, -0.6628, 4.331), (0.6628, -0.6007, 4.331), (0.7185, -0.5328, 4.331), (0.7672, -0.4599, 4.331), (0.8086, -0.3824, 4.331), (0.8422, -0.3013, 4.331), (0.8677, -0.2173, 4.331), (0.8848, -0.1312, 4.331), (0.8934, -0.04389, 4.331), (0.8934, 0.04389, 4.331), (0.8848, 0.1312, 4.331), (0.8677, 0.2173, 4.331), (0.8422, 0.3013, 4.331), (0.8086, 0.3824, 4.331), (0.7672, 0.4599, 4.331), (0.7185, 0.5328, 4.331), (0.6628, 0.6007, 4.331), (0.6007, 0.6628, 4.331), (0.5328, 0.7185, 4.331), (0.4599, 0.7672, 4.331), (0.3824, 0.8086, 4.331), (0.3013, 0.8422, 4.331), (0.2173, 0.8677, 4.331), (0.1313, 0.8848, 4.331), (0.04389, 0.8934, 4.331), (2.316e-07, 1.301, 4.876), (-0.1275, 1.295, 4.876), (-0.2539, 1.276, 4.876), (-0.3777, 1.245, 4.876), (-0.4979, 1.202, 4.876), (-0.6134, 1.148, 4.876), (-0.7229, 1.082, 4.876), (-0.8255, 1.006, 4.876), (-0.9201, 0.9201, 4.876), (-1.006, 0.8255, 4.876), (-1.082, 0.7229, 4.876), (-1.148, 0.6134, 4.876), (-1.202, 0.4979, 4.876), (-1.245, 0.3777, 4.876), (-1.276, 0.2539, 4.876), (-1.295, 0.1275, 4.876), (-1.301, -2.706e-07, 4.876), (-1.295, -0.1275, 4.876), (-1.276, -0.2539, 4.876), (-1.245, -0.3777, 4.876), (-1.202, -0.4979, 4.876), (-1.148, -0.6134, 4.876), (-1.082, -0.7229, 4.876), (-1.006, -0.8255, 4.876), (-0.9201, -0.9201, 4.876), (-0.8255, -1.006, 4.876), (-0.7229, -1.082, 4.876), (-0.6134, -1.148, 4.876), (-0.4979, -1.202, 4.876), (-0.3777, -1.245, 4.876), (-0.2539, -1.276, 4.876), (-0.1275, -1.295, 4.876), (1.276e-06, -1.301, 4.876), (0.1275, -1.295, 4.876), (0.2539, -1.276, 4.876), (0.3777, -1.245, 4.876), (0.498, -1.202, 4.876), (0.6134, -1.148, 4.876), (0.7229, -1.082, 4.876), (0.8255, -1.006, 4.876), (0.9201, -0.9201, 4.876), (1.006, -0.8255, 4.876), (1.082, -0.7229, 4.876), (1.148, -0.6134, 4.876), (1.202, -0.4979, 4.876), (1.245, -0.3777, 4.876), (1.276, -0.2539, 4.876), (1.295, -0.1275, 4.876), (1.301, -6.635e-07, 4.876), (1.295, 0.1275, 4.876), (1.276, 0.2539, 4.876), (1.245, 0.3777, 4.876), (1.202, 0.4979, 4.876), (1.148, 0.6134, 4.876), (1.082, 0.7229, 4.876), (1.006, 0.8255, 4.876), (0.9201, 0.9201, 4.876), (0.8255, 1.006, 4.876), (0.7229, 1.082, 4.876), (0.6134, 1.148, 4.876), (0.498, 1.202, 4.876), (0.3777, 1.245, 4.876), (0.2539, 1.276, 4.876), (0.1275, 1.295, 4.876), (-0.06377, 1.298, 4.876), (-0.1907, 1.286, 4.876), (-0.3158, 1.261, 4.876), (-0.4378, 1.224, 4.876), (-0.5557, 1.175, 4.876), (-0.6681, 1.115, 4.876), (-0.7742, 1.044, 4.876), (-0.8728, 0.963, 4.876), (-0.963, 0.8728, 4.876), (-1.044, 0.7742, 4.876), (-1.115, 0.6681, 4.876), (-1.175, 0.5557, 4.876), (-1.224, 0.4378, 4.876), (-1.261, 0.3158, 4.876), (-1.286, 0.1907, 4.876), (-1.298, 0.06377, 4.876), (-1.298, -0.06377, 4.876), (-1.286, -0.1907, 4.876), (-1.261, -0.3158, 4.876), (-1.224, -0.4378, 4.876), (-1.175, -0.5557, 4.876), (-1.115, -0.6681, 4.876), (-1.044, -0.7742, 4.876), (-0.963, -0.8728, 4.876), (-0.8728, -0.963, 4.876), (-0.7742, -1.044, 4.876), (-0.6681, -1.115, 4.876), (-0.5557, -1.175, 4.876), (-0.4378, -1.224, 4.876), (-0.3158, -1.261, 4.876), (-0.1907, -1.286, 4.876), (-0.06377, -1.298, 4.876), (0.06377, -1.298, 4.876), (0.1907, -1.286, 4.876), (0.3158, -1.261, 4.876), (0.4378, -1.224, 4.876), (0.5557, -1.175, 4.876), (0.6681, -1.115, 4.876), (0.7742, -1.044, 4.876), (0.8728, -0.963, 4.876), (0.963, -0.8728, 4.876), (1.044, -0.7742, 4.876), (1.115, -0.6681, 4.876), (1.175, -0.5557, 4.876), (1.224, -0.4378, 4.876), (1.261, -0.3158, 4.876), (1.286, -0.1907, 4.876), (1.298, -0.06377, 4.876), (1.298, 0.06377, 4.876), (1.286, 0.1907, 4.876), (1.261, 0.3158, 4.876), (1.224, 0.4378, 4.876), (1.175, 0.5557, 4.876), (1.115, 0.6681, 4.876), (1.044, 0.7742, 4.876), (0.963, 0.8728, 4.876), (0.8728, 0.963, 4.876), (0.7742, 1.044, 4.876), (0.6682, 1.115, 4.876), (0.5557, 1.175, 4.876), (0.4378, 1.224, 4.876), (0.3158, 1.261, 4.876), (0.1907, 1.286, 4.876), (0.06377, 1.298, 4.876), (6.375e-08, 1.605, 5.873), (-0.1573, 1.597, 5.873), (-0.3131, 1.574, 5.873), (-0.4658, 1.536, 5.873), (-0.6141, 1.483, 5.873), (-0.7565, 1.415, 5.873), (-0.8916, 1.334, 5.873), (-1.018, 1.241, 5.873), (-1.135, 1.135, 5.873), (-1.241, 1.018, 5.873), (-1.334, 0.8916, 5.873), (-1.415, 0.7565, 5.873), (-1.483, 0.6141, 5.873), (-1.536, 0.4658, 5.873), (-1.574, 0.3131, 5.873), (-1.597, 0.1573, 5.873), (-1.605, -2.329e-07, 5.873), (-1.597, -0.1573, 5.873), (-1.574, -0.3131, 5.873), (-1.536, -0.4658, 5.873), (-1.483, -0.6141, 5.873), (-1.415, -0.7565, 5.873), (-1.334, -0.8916, 5.873), (-1.241, -1.018, 5.873), (-1.135, -1.135, 5.873), (-1.018, -1.241, 5.873), (-0.8916, -1.334, 5.873), (-0.7565, -1.415, 5.873), (-0.6141, -1.483, 5.873), (-0.4658, -1.536, 5.873), (-0.3131, -1.574, 5.873), (-0.1573, -1.597, 5.873), (1.352e-06, -1.605, 5.873), (0.1573, -1.597, 5.873), (0.3131, -1.574, 5.873), (0.4658, -1.536, 5.873), (0.6141, -1.483, 5.873), (0.7565, -1.415, 5.873), (0.8916, -1.334, 5.873), (1.018, -1.241, 5.873), (1.135, -1.135, 5.873), (1.241, -1.018, 5.873), (1.334, -0.8916, 5.873), (1.415, -0.7565, 5.873), (1.483, -0.6141, 5.873), (1.536, -0.4658, 5.873), (1.574, -0.3131, 5.873), (1.597, -0.1573, 5.873), (1.605, -7.175e-07, 5.873), (1.597, 0.1573, 5.873), (1.574, 0.3131, 5.873), (1.536, 0.4658, 5.873), (1.483, 0.6141, 5.873), (1.415, 0.7565, 5.873), (1.334, 0.8916, 5.873), (1.241, 1.018, 5.873), (1.135, 1.135, 5.873), (1.018, 1.241, 5.873), (0.8916, 1.334, 5.873), (0.7565, 1.415, 5.873), (0.6141, 1.483, 5.873), (0.4658, 1.536, 5.873), (0.3131, 1.574, 5.873), (0.1573, 1.597, 5.873), (-0.07865, 1.601, 5.873), (-0.2352, 1.585, 5.873), (-0.3895, 1.555, 5.873), (-0.54, 1.509, 5.873), (-0.6853, 1.449, 5.873), (-0.824, 1.375, 5.873), (-0.9548, 1.287, 5.873), (-1.076, 1.188, 5.873), (-1.188, 1.076, 5.873), (-1.287, 0.9548, 5.873), (-1.375, 0.824, 5.873), (-1.449, 0.6853, 5.873), (-1.509, 0.54, 5.873), (-1.555, 0.3895, 5.873), (-1.585, 0.2352, 5.873), (-1.601, 0.07865, 5.873), (-1.601, -0.07865, 5.873), (-1.585, -0.2352, 5.873), (-1.555, -0.3895, 5.873), (-1.509, -0.54, 5.873), (-1.449, -0.6853, 5.873), (-1.375, -0.824, 5.873), (-1.287, -0.9548, 5.873), (-1.188, -1.076, 5.873), (-1.076, -1.188, 5.873), (-0.9548, -1.287, 5.873), (-0.824, -1.375, 5.873), (-0.6853, -1.449, 5.873), (-0.54, -1.509, 5.873), (-0.3895, -1.555, 5.873), (-0.2352, -1.585, 5.873), (-0.07865, -1.601, 5.873), (0.07865, -1.601, 5.873), (0.2352, -1.585, 5.873), (0.3895, -1.555, 5.873), (0.54, -1.509, 5.873), (0.6853, -1.449, 5.873), (0.824, -1.375, 5.873), (0.9548, -1.287, 5.873), (1.076, -1.188, 5.873), (1.188, -1.076, 5.873), (1.287, -0.9548, 5.873), (1.375, -0.824, 5.873), (1.449, -0.6853, 5.873), (1.509, -0.54, 5.873), (1.555, -0.3895, 5.873), (1.585, -0.2352, 5.873), (1.601, -0.07865, 5.873), (1.601, 0.07865, 5.873), (1.585, 0.2352, 5.873), (1.555, 0.3895, 5.873), (1.509, 0.54, 5.873), (1.449, 0.6853, 5.873), (1.375, 0.824, 5.873), (1.287, 0.9548, 5.873), (1.188, 1.076, 5.873), (1.076, 1.188, 5.873), (0.9548, 1.287, 5.873), (0.824, 1.375, 5.873), (0.6853, 1.449, 5.873), (0.54, 1.509, 5.873), (0.3895, 1.555, 5.873), (0.2352, 1.585, 5.873), (0.07865, 1.601, 5.873), (-1.075e-08, 1.747, 6.808), (-0.1713, 1.739, 6.808), (-0.3409, 1.714, 6.808), (-0.5073, 1.672, 6.808), (-0.6687, 1.614, 6.808), (-0.8237, 1.541, 6.808), (-0.9708, 1.453, 6.808), (-1.109, 1.351, 6.808), (-1.236, 1.236, 6.808), (-1.351, 1.109, 6.808), (-1.453, 0.9708, 6.808), (-1.541, 0.8237, 6.808), (-1.614, 0.6687, 6.808), (-1.672, 0.5073, 6.808), (-1.714, 0.3409, 6.808), (-1.739, 0.1713, 6.808), (-1.747, -2.208e-07, 6.808), (-1.739, -0.1713, 6.808), (-1.714, -0.3409, 6.808), (-1.672, -0.5073, 6.808), (-1.614, -0.6687, 6.808), (-1.541, -0.8237, 6.808), (-1.453, -0.9708, 6.808), (-1.351, -1.109, 6.808), (-1.236, -1.236, 6.808), (-1.109, -1.351, 6.808), (-0.9708, -1.453, 6.808), (-0.8237, -1.541, 6.808), (-0.6687, -1.614, 6.808), (-0.5073, -1.672, 6.808), (-0.3409, -1.714, 6.808), (-0.1713, -1.739, 6.808), (1.392e-06, -1.747, 6.808), (0.1713, -1.739, 6.808), (0.3409, -1.714, 6.808), (0.5073, -1.672, 6.808), (0.6687, -1.614, 6.808), (0.8237, -1.541, 6.808), (0.9708, -1.453, 6.808), (1.109, -1.351, 6.808), (1.236, -1.236, 6.808), (1.351, -1.109, 6.808), (1.453, -0.9708, 6.808), (1.541, -0.8237, 6.808), (1.614, -0.6687, 6.808), (1.672, -0.5073, 6.808), (1.714, -0.3409, 6.808), (1.739, -0.1713, 6.808), (1.747, -7.485e-07, 6.808), (1.739, 0.1713, 6.808), (1.714, 0.3409, 6.808), (1.672, 0.5073, 6.808), (1.614, 0.6687, 6.808), (1.541, 0.8237, 6.808), (1.453, 0.9708, 6.808), (1.351, 1.109, 6.808), (1.236, 1.236, 6.808), (1.109, 1.351, 6.808), (0.9708, 1.453, 6.808), (0.8237, 1.541, 6.808), (0.6687, 1.614, 6.808), (0.5073, 1.672, 6.808), (0.3409, 1.714, 6.808), (0.1713, 1.739, 6.808), (-0.08564, 1.743, 6.808), (-0.2561, 1.726, 6.808), (-0.4241, 1.693, 6.808), (-0.588, 1.643, 6.808), (-0.7462, 1.578, 6.808), (-0.8973, 1.497, 6.808), (-1.04, 1.402, 6.808), (-1.172, 1.293, 6.808), (-1.293, 1.172, 6.808), (-1.402, 1.04, 6.808), (-1.497, 0.8973, 6.808), (-1.578, 0.7462, 6.808), (-1.643, 0.588, 6.808), (-1.693, 0.4241, 6.808), (-1.726, 0.2561, 6.808), (-1.743, 0.08564, 6.808), (-1.743, -0.08564, 6.808), (-1.726, -0.2561, 6.808), (-1.693, -0.4241, 6.808), (-1.643, -0.588, 6.808), (-1.578, -0.7462, 6.808), (-1.497, -0.8973, 6.808), (-1.402, -1.04, 6.808), (-1.293, -1.172, 6.808), (-1.172, -1.293, 6.808), (-1.04, -1.402, 6.808), (-0.8973, -1.497, 6.808), (-0.7462, -1.578, 6.808), (-0.588, -1.643, 6.808), (-0.4241, -1.693, 6.808), (-0.2561, -1.726, 6.808), (-0.08564, -1.743, 6.808), (0.08564, -1.743, 6.808), (0.2561, -1.726, 6.808), (0.4241, -1.693, 6.808), (0.588, -1.643, 6.808), (0.7462, -1.578, 6.808), (0.8973, -1.497, 6.808), (1.04, -1.402, 6.808), (1.172, -1.293, 6.808), (1.293, -1.172, 6.808), (1.402, -1.04, 6.808), (1.497, -0.8973, 6.808), (1.578, -0.7462, 6.808), (1.643, -0.588, 6.808), (1.693, -0.4241, 6.808), (1.726, -0.2561, 6.808), (1.743, -0.08564, 6.808), (1.743, 0.08564, 6.808), (1.726, 0.2561, 6.808), (1.693, 0.4241, 6.808), (1.643, 0.588, 6.808), (1.578, 0.7462, 6.808), (1.497, 0.8973, 6.808), (1.402, 1.04, 6.808), (1.293, 1.172, 6.808), (1.172, 1.293, 6.808), (1.04, 1.402, 6.808), (0.8973, 1.497, 6.808), (0.7462, 1.578, 6.808), (0.588, 1.643, 6.808), (0.4241, 1.693, 6.808), (0.2561, 1.726, 6.808), (0.08564, 1.743, 6.808), (5.016e-08, 1.632, 7.696), (-0.16, 1.624, 7.696), (-0.3184, 1.601, 7.696), (-0.4737, 1.562, 7.696), (-0.6245, 1.508, 7.696), (-0.7693, 1.439, 7.696), (-0.9066, 1.357, 7.696), (-1.035, 1.261, 7.696), (-1.154, 1.154, 7.696), (-1.261, 1.035, 7.696), (-1.357, 0.9066, 7.696), (-1.439, 0.7693, 7.696), (-1.508, 0.6245, 7.696), (-1.562, 0.4737, 7.696), (-1.601, 0.3184, 7.696), (-1.624, 0.16, 7.696), (-1.632, -2.344e-07, 7.696), (-1.624, -0.16, 7.696), (-1.601, -0.3184, 7.696), (-1.562, -0.4737, 7.696), (-1.508, -0.6245, 7.696), (-1.439, -0.7693, 7.696), (-1.357, -0.9066, 7.696), (-1.261, -1.035, 7.696), (-1.154, -1.154, 7.696), (-1.035, -1.261, 7.696), (-0.9066, -1.357, 7.696), (-0.7693, -1.439, 7.696), (-0.6245, -1.508, 7.696), (-0.4737, -1.562, 7.696), (-0.3184, -1.601, 7.696), (-0.16, -1.624, 7.696), (1.36e-06, -1.632, 7.696), (0.16, -1.624, 7.696), (0.3184, -1.601, 7.696), (0.4737, -1.562, 7.696), (0.6245, -1.508, 7.696), (0.7693, -1.439, 7.696), (0.9066, -1.357, 7.696), (1.035, -1.261, 7.696), (1.154, -1.154, 7.696), (1.261, -1.035, 7.696), (1.357, -0.9066, 7.696), (1.439, -0.7693, 7.696), (1.508, -0.6245, 7.696), (1.562, -0.4737, 7.696), (1.601, -0.3184, 7.696), (1.624, -0.16, 7.696), (1.632, -7.272e-07, 7.696), (1.624, 0.16, 7.696), (1.601, 0.3184, 7.696), (1.562, 0.4737, 7.696), (1.508, 0.6245, 7.696), (1.439, 0.7693, 7.696), (1.357, 0.9066, 7.696), (1.261, 1.035, 7.696), (1.154, 1.154, 7.696), (1.035, 1.261, 7.696), (0.9066, 1.357, 7.696), (0.7693, 1.439, 7.696), (0.6245, 1.508, 7.696), (0.4737, 1.562, 7.696), (0.3184, 1.601, 7.696), (0.16, 1.624, 7.696), (-0.07998, 1.628, 7.696), (-0.2392, 1.612, 7.696), (-0.396, 1.581, 7.696), (-0.5491, 1.535, 7.696), (-0.6969, 1.473, 7.696), (-0.838, 1.398, 7.696), (-0.971, 1.309, 7.696), (-1.095, 1.208, 7.696), (-1.208, 1.095, 7.696), (-1.309, 0.971, 7.696), (-1.398, 0.838, 7.696), (-1.473, 0.6969, 7.696), (-1.535, 0.5491, 7.696), (-1.581, 0.396, 7.696), (-1.612, 0.2392, 7.696), (-1.628, 0.07998, 7.696), (-1.628, -0.07998, 7.696), (-1.612, -0.2392, 7.696), (-1.581, -0.396, 7.696), (-1.535, -0.5491, 7.696), (-1.473, -0.6969, 7.696), (-1.398, -0.838, 7.696), (-1.309, -0.971, 7.696), (-1.208, -1.095, 7.696), (-1.095, -1.208, 7.696), (-0.9709, -1.309, 7.696), (-0.838, -1.398, 7.696), (-0.6969, -1.473, 7.696), (-0.5491, -1.535, 7.696), (-0.396, -1.581, 7.696), (-0.2392, -1.612, 7.696), (-0.07998, -1.628, 7.696), (0.07998, -1.628, 7.696), (0.2392, -1.612, 7.696), (0.396, -1.581, 7.696), (0.5491, -1.535, 7.696), (0.6969, -1.473, 7.696), (0.838, -1.398, 7.696), (0.971, -1.309, 7.696), (1.095, -1.208, 7.696), (1.208, -1.095, 7.696), (1.309, -0.9709, 7.696), (1.398, -0.838, 7.696), (1.473, -0.6969, 7.696), (1.535, -0.5491, 7.696), (1.581, -0.396, 7.696), (1.612, -0.2392, 7.696), (1.628, -0.07998, 7.696), (1.628, 0.07998, 7.696), (1.612, 0.2392, 7.696), (1.581, 0.396, 7.696), (1.535, 0.5491, 7.696), (1.473, 0.6969, 7.696), (1.398, 0.838, 7.696), (1.309, 0.9709, 7.696), (1.208, 1.095, 7.696), (1.095, 1.208, 7.696), (0.971, 1.309, 7.696), (0.838, 1.398, 7.696), (0.6969, 1.473, 7.696), (0.5491, 1.535, 7.696), (0.396, 1.581, 7.696), (0.2392, 1.612, 7.696), (0.07998, 1.628, 7.696), (9.971e-08, 1.536, 8.069), (-0.1506, 1.529, 8.069), (-0.2998, 1.507, 8.069), (-0.446, 1.47, 8.069), (-0.588, 1.42, 8.069), (-0.7243, 1.355, 8.069), (-0.8536, 1.278, 8.069), (-0.9747, 1.188, 8.069), (-1.086, 1.086, 8.069), (-1.188, 0.9747, 8.069), (-1.278, 0.8536, 8.069), (-1.355, 0.7243, 8.069), (-1.42, 0.588, 8.069), (-1.47, 0.446, 8.069), (-1.507, 0.2998, 8.069), (-1.529, 0.1506, 8.069), (-1.536, -2.455e-07, 8.069), (-1.529, -0.1506, 8.069), (-1.507, -0.2998, 8.069), (-1.47, -0.446, 8.069), (-1.42, -0.588, 8.069), (-1.355, -0.7243, 8.069), (-1.278, -0.8536, 8.069), (-1.188, -0.9747, 8.069), (-1.086, -1.086, 8.069), (-0.9747, -1.188, 8.069), (-0.8536, -1.278, 8.069), (-0.7243, -1.355, 8.069), (-0.588, -1.42, 8.069), (-0.446, -1.47, 8.069), (-0.2998, -1.507, 8.069), (-0.1506, -1.529, 8.069), (1.333e-06, -1.536, 8.069), (0.1506, -1.529, 8.069), (0.2998, -1.507, 8.069), (0.446, -1.47, 8.069), (0.588, -1.42, 8.069), (0.7243, -1.355, 8.069), (0.8536, -1.278, 8.069), (0.9747, -1.188, 8.069), (1.086, -1.086, 8.069), (1.188, -0.9747, 8.069), (1.278, -0.8536, 8.069), (1.355, -0.7243, 8.069), (1.42, -0.588, 8.069), (1.47, -0.446, 8.069), (1.507, -0.2998, 8.069), (1.529, -0.1506, 8.069), (1.536, -7.095e-07, 8.069), (1.529, 0.1506, 8.069), (1.507, 0.2998, 8.069), (1.47, 0.446, 8.069), (1.42, 0.588, 8.069), (1.355, 0.7243, 8.069), (1.278, 0.8536, 8.069), (1.188, 0.9747, 8.069), (1.086, 1.086, 8.069), (0.9747, 1.188, 8.069), (0.8536, 1.278, 8.069), (0.7243, 1.355, 8.069), (0.588, 1.42, 8.069), (0.446, 1.47, 8.069), (0.2998, 1.507, 8.069), (0.1506, 1.529, 8.069), (-0.0753, 1.533, 8.069), (-0.2252, 1.518, 8.069), (-0.3729, 1.489, 8.069), (-0.517, 1.445, 8.069), (-0.6561, 1.387, 8.069), (-0.789, 1.316, 8.069), (-0.9142, 1.233, 8.069), (-1.031, 1.137, 8.069), (-1.137, 1.031, 8.069), (-1.233, 0.9142, 8.069), (-1.316, 0.789, 8.069), (-1.387, 0.6561, 8.069), (-1.445, 0.517, 8.069), (-1.489, 0.3729, 8.069), (-1.518, 0.2252, 8.069), (-1.533, 0.0753, 8.069), (-1.533, -0.0753, 8.069), (-1.518, -0.2252, 8.069), (-1.489, -0.3729, 8.069), (-1.445, -0.517, 8.069), (-1.387, -0.6561, 8.069), (-1.316, -0.789, 8.069), (-1.233, -0.9142, 8.069), (-1.137, -1.031, 8.069), (-1.031, -1.137, 8.069), (-0.9142, -1.233, 8.069), (-0.789, -1.316, 8.069), (-0.6561, -1.387, 8.069), (-0.517, -1.445, 8.069), (-0.3729, -1.489, 8.069), (-0.2252, -1.518, 8.069), (-0.0753, -1.533, 8.069), (0.0753, -1.533, 8.069), (0.2252, -1.518, 8.069), (0.3729, -1.489, 8.069), (0.517, -1.445, 8.069), (0.6561, -1.387, 8.069), (0.789, -1.316, 8.069), (0.9142, -1.233, 8.069), (1.031, -1.137, 8.069), (1.137, -1.031, 8.069), (1.233, -0.9142, 8.069), (1.316, -0.789, 8.069), (1.387, -0.6561, 8.069), (1.445, -0.517, 8.069), (1.489, -0.3729, 8.069), (1.518, -0.2252, 8.069), (1.533, -0.0753, 8.069), (1.533, 0.0753, 8.069), (1.518, 0.2252, 8.069), (1.489, 0.3729, 8.069), (1.445, 0.517, 8.069), (1.387, 0.6561, 8.069), (1.316, 0.789, 8.069), (1.233, 0.9142, 8.069), (1.137, 1.031, 8.069), (1.031, 1.137, 8.069), (0.9142, 1.233, 8.069), (0.789, 1.316, 8.069), (0.6561, 1.387, 8.069), (0.517, 1.445, 8.069), (0.3729, 1.489, 8.069), (0.2252, 1.518, 8.069), (0.0753, 1.533, 8.069)], [(0, 64), (1, 65), (2, 66), (3, 67), (4, 68), (5, 69), (6, 70), (7, 71), (8, 72), (9, 73), (10, 74), (11, 75), (12, 76), (13, 77), (14, 78), (15, 79), (16, 80), (17, 81), (18, 82), (19, 83), (20, 84), (21, 85), (22, 86), (23, 87), (24, 88), (25, 89), (26, 90), (27, 91), (28, 92), (29, 93), (30, 94), (31, 95), (32, 96), (33, 97), (34, 98), (35, 99), (36, 100), (37, 101), (38, 102), (39, 103), (40, 104), (41, 105), (42, 106), (43, 107), (44, 108), (45, 109), (46, 110), (47, 111), (48, 112), (49, 113), (50, 114), (51, 115), (52, 116), (53, 117), (54, 118), (55, 119), (56, 120), (57, 121), (58, 122), (59, 123), (60, 124), (61, 125), (62, 126), (63, 127), (64, 192), (65, 193), (66, 194), (67, 195), (68, 196), (69, 197), (70, 198), (71, 199), (72, 200), (73, 201), (74, 202), (75, 203), (76, 204), (77, 205), (78, 206), (79, 207), (80, 208), (81, 209), (82, 210), (83, 211), (84, 212), (85, 213), (86, 214), (87, 215), (88, 216), (89, 217), (90, 218), (91, 219), (92, 220), (93, 221), (94, 222), (95, 223), (96, 224), (97, 225), (98, 226), (99, 227), (100, 228), (101, 229), (102, 230), (103, 231), (104, 232), (105, 233), (106, 234), (107, 235), (108, 236), (109, 237), (110, 238), (111, 239), (112, 240), (113, 241), (114, 242), (115, 243), (116, 244), (117, 245), (118, 246), (119, 247), (120, 248), (121, 249), (122, 250), (123, 251), (124, 252), (125, 253), (126, 254), (127, 255), (128, 256), (129, 257), (130, 258), (131, 259), (132, 260), (133, 261), (134, 262), (135, 263), (136, 264), (137, 265), (138, 266), (139, 267), (140, 268), (141, 269), (142, 270), (143, 271), (144, 272), (145, 273), (146, 274), (147, 275), (148, 276), (149, 277), (150, 278), (151, 279), (152, 280), (153, 281), (154, 282), (155, 283), (156, 284), (157, 285), (158, 286), (159, 287), (160, 288), (161, 289), (162, 290), (163, 291), (164, 292), (165, 293), (166, 294), (167, 295), (168, 296), (169, 297), (170, 298), (171, 299), (172, 300), (173, 301), (174, 302), (175, 303), (176, 304), (177, 305), (178, 306), (179, 307), (180, 308), (181, 309), (182, 310), (183, 311), (184, 312), (185, 313), (186, 314), (187, 315), (188, 316), (189, 317), (190, 318), (191, 319)], [(35, 162, 418, 355), (28, 156, 412, 348), (62, 189, 445, 382), (55, 183, 439, 375), (22, 149, 405, 342), (15, 143, 399, 335), (49, 176, 432, 369), (42, 170, 426, 362), (9, 136, 392, 329), (2, 130, 386, 322), (36, 163, 419, 356), (29, 157, 413, 349), (63, 190, 446, 383), (56, 184, 440, 376), (23, 150, 406, 343), (16, 144, 400, 336), (50, 177, 433, 370), (43, 171, 427, 363), (3, 131, 387, 323), (10, 137, 393, 330), (37, 164, 420, 357), (30, 158, 414, 350), (0, 191, 447, 320), (57, 185, 441, 377), (24, 151, 407, 344), (17, 145, 401, 337), (51, 178, 434, 371), (44, 172, 428, 364), (11, 138, 394, 331), (4, 132, 388, 324), (38, 165, 421, 358), (31, 159, 415, 351), (58, 186, 442, 378), (18, 146, 402, 338), (25, 152, 408, 345), (52, 179, 435, 372), (45, 173, 429, 365), (12, 139, 395, 332), (5, 133, 389, 325), (39, 166, 422, 359), (32, 160, 416, 352), (59, 187, 443, 379), (26, 153, 409, 346), (19, 147, 403, 339), (53, 180, 436, 373), (46, 174, 430, 366), (13, 140, 396, 333), (6, 134, 390, 326), (40, 167, 423, 360), (33, 161, 417, 353), (60, 188, 444, 380), (27, 154, 410, 347), (20, 148, 404, 340), (54, 181, 437, 374), (47, 175, 431, 367), (14, 141, 397, 334), (7, 135, 391, 327), (41, 168, 424, 361), (34, 162, 418, 354), (1, 128, 384, 321), (61, 189, 445, 381), (28, 155, 411, 348), (21, 149, 405, 341), (55, 182, 438, 375), (48, 176, 432, 368), (15, 142, 398, 335), (8, 136, 392, 328), (42, 169, 425, 362), (35, 163, 419, 355), (2, 129, 385, 322), (62, 190, 446, 382), (29, 156, 412, 349), (22, 150, 406, 342), (56, 183, 439, 376), (49, 177, 433, 369), (16, 143, 399, 336), (9, 137, 393, 329), (43, 170, 426, 363), (36, 164, 420, 356), (3, 130, 386, 323), (63, 191, 447, 383), (30, 157, 413, 350), (23, 151, 407, 343), (57, 184, 440, 377), (50, 178, 434, 370), (10, 138, 394, 330), (17, 144, 400, 337), (44, 171, 427, 364), (37, 165, 421, 357), (4, 131, 387, 324), (31, 158, 414, 351), (24, 152, 408, 344), (58, 185, 441, 378), (51, 179, 435, 371), (18, 145, 401, 338), (11, 139, 395, 331), (45, 172, 428, 365), (38, 166, 422, 358), (5, 132, 388, 325), (25, 153, 409, 345), (32, 159, 415, 352), (59, 186, 442, 379), (52, 180, 436, 372), (19, 146, 402, 339), (12, 140, 396, 332), (46, 173, 429, 366), (39, 167, 423, 359), (6, 133, 389, 326), (33, 160, 416, 353), (26, 154, 410, 346), (60, 187, 443, 380), (53, 181, 437, 373), (20, 147, 403, 340), (13, 141, 397, 333), (40, 168, 424, 360), (47, 174, 430, 367), (7, 134, 390, 327), (0, 128, 384, 320), (34, 161, 417, 354), (27, 155, 411, 347), (61, 188, 444, 381), (54, 182, 438, 374), (21, 148, 404, 341), (14, 142, 398, 334), (48, 175, 431, 368), (41, 169, 425, 361), (8, 135, 391, 328), (1, 129, 385, 321), (367, 430, 558, 495), (363, 427, 555, 491), (327, 390, 518, 455), (323, 387, 515, 451), (354, 417, 545, 482), (350, 414, 542, 478), (381, 444, 572, 509), (377, 441, 569, 505), (341, 404, 532, 469), (337, 401, 529, 465), (368, 431, 559, 496), (364, 428, 556, 492), (328, 391, 519, 456), (324, 388, 516, 452), (351, 415, 543, 479), (355, 418, 546, 483), (382, 445, 573, 510), (378, 442, 570, 506), (342, 405, 533, 470), (338, 402, 530, 466), (369, 432, 560, 497), (365, 429, 557, 493), (329, 392, 520, 457), (325, 389, 517, 453), (356, 419, 547, 484), (352, 416, 544, 480), (383, 446, 574, 511), (379, 443, 571, 507), (343, 406, 534, 471), (339, 403, 531, 467), (370, 433, 561, 498), (366, 430, 558, 494), (330, 393, 521, 458), (326, 390, 518, 454), (357, 420, 548, 485), (353, 417, 545, 481), (320, 447, 575, 448), (380, 444, 572, 508), (344, 407, 535, 472), (340, 404, 532, 468), (371, 434, 562, 499), (367, 431, 559, 495), (331, 394, 522, 459), (327, 391, 519, 455), (358, 421, 549, 486), (354, 418, 546, 482), (381, 445, 573, 509), (345, 408, 536, 473), (341, 405, 533, 469), (372, 435, 563, 500), (368, 432, 560, 496), (332, 395, 523, 460), (328, 392, 520, 456), (359, 422, 550, 487), (355, 419, 547, 483), (382, 446, 574, 510), (346, 409, 537, 474), (342, 406, 534, 470), (373, 436, 564, 501), (369, 433, 561, 497), (333, 396, 524, 461), (329, 393, 521, 457), (360, 423, 551, 488), (356, 420, 548, 484), (383, 447, 575, 511), (347, 410, 538, 475), (343, 407, 535, 471), (374, 437, 565, 502), (370, 434, 562, 498), (334, 397, 525, 462), (330, 394, 522, 458), (361, 424, 552, 489), (357, 421, 549, 485), (321, 384, 512, 449), (348, 411, 539, 476), (344, 408, 536, 472), (375, 438, 566, 503), (371, 435, 563, 499), (335, 398, 526, 463), (331, 395, 523, 459), (362, 425, 553, 490), (358, 422, 550, 486), (322, 385, 513, 450), (349, 412, 540, 477), (345, 409, 537, 473), (376, 439, 567, 504), (372, 436, 564, 500), (336, 399, 527, 464), (332, 396, 524, 460), (363, 426, 554, 491), (359, 423, 551, 487), (323, 386, 514, 451), (350, 413, 541, 478), (346, 410, 538, 474), (377, 440, 568, 505), (373, 437, 565, 501), (337, 400, 528, 465), (333, 397, 525, 461), (364, 427, 555, 492), (360, 424, 552, 488), (324, 387, 515, 452), (320, 384, 512, 448), (351, 414, 542, 479), (347, 411, 539, 475), (378, 441, 569, 506), (374, 438, 566, 502), (338, 401, 529, 466), (334, 398, 526, 462), (365, 428, 556, 493), (361, 425, 553, 489), (325, 388, 516, 453), (321, 385, 513, 449), (352, 415, 543, 480), (348, 412, 540, 476), (379, 442, 570, 507), (375, 439, 567, 503), (339, 402, 530, 467), (335, 399, 527, 463), (366, 429, 557, 494), (362, 426, 554, 490), (326, 389, 517, 454), (322, 386, 514, 450), (353, 416, 544, 481), (349, 413, 541, 477), (380, 443, 571, 508), (376, 440, 568, 504), (336, 400, 528, 464), (340, 403, 531, 468), (507, 570, 698, 635), (503, 567, 695, 631), (467, 530, 658, 595), (463, 527, 655, 591), (494, 557, 685, 622), (490, 554, 682, 618), (454, 517, 645, 582), (450, 514, 642, 578), (481, 544, 672, 609), (477, 541, 669, 605), (508, 571, 699, 636), (504, 568, 696, 632), (468, 531, 659, 596), (464, 528, 656, 592), (495, 558, 686, 623), (491, 555, 683, 619), (455, 518, 646, 583), (451, 515, 643, 579), (482, 545, 673, 610), (478, 542, 670, 606), (509, 572, 700, 637), (505, 569, 697, 633), (469, 532, 660, 597), (465, 529, 657, 593), (496, 559, 687, 624), (492, 556, 684, 620), (456, 519, 647, 584), (452, 516, 644, 580), (483, 546, 674, 611), (479, 543, 671, 607), (510, 573, 701, 638), (506, 570, 698, 634), (470, 533, 661, 598), (466, 530, 658, 594), (497, 560, 688, 625), (493, 557, 685, 621), (457, 520, 648, 585), (453, 517, 645, 581), (484, 547, 675, 612), (480, 544, 672, 608), (511, 574, 702, 639), (507, 571, 699, 635), (467, 531, 659, 595), (471, 534, 662, 599), (498, 561, 689, 626), (494, 558, 686, 622), (458, 521, 649, 586), (454, 518, 646, 582), (485, 548, 676, 613), (481, 545, 673, 609), (448, 575, 703, 576), (508, 572, 700, 636), (472, 535, 663, 600), (468, 532, 660, 596), (499, 562, 690, 627), (495, 559, 687, 623), (459, 522, 650, 587), (455, 519, 647, 583), (482, 546, 674, 610), (486, 549, 677, 614), (509, 573, 701, 637), (473, 536, 664, 601), (469, 533, 661, 597), (500, 563, 691, 628), (496, 560, 688, 624), (460, 523, 651, 588), (456, 520, 648, 584), (487, 550, 678, 615), (483, 547, 675, 611), (510, 574, 702, 638), (474, 537, 665, 602), (470, 534, 662, 598), (501, 564, 692, 629), (497, 561, 689, 625), (461, 524, 652, 589), (457, 521, 649, 585), (488, 551, 679, 616), (484, 548, 676, 612), (511, 575, 703, 639), (475, 538, 666, 603), (471, 535, 663, 599), (502, 565, 693, 630), (498, 562, 690, 626), (462, 525, 653, 590), (458, 522, 650, 586), (489, 552, 680, 617), (485, 549, 677, 613), (449, 512, 640, 577), (476, 539, 667, 604), (472, 536, 664, 600), (503, 566, 694, 631), (499, 563, 691, 627), (463, 526, 654, 591), (459, 523, 651, 587), (490, 553, 681, 618), (486, 550, 678, 614), (450, 513, 641, 578), (477, 540, 668, 605), (473, 537, 665, 601), (504, 567, 695, 632), (500, 564, 692, 628), (464, 527, 655, 592), (460, 524, 652, 588), (491, 554, 682, 619), (487, 551, 679, 615), (451, 514, 642, 579), (478, 541, 669, 606), (474, 538, 666, 602), (505, 568, 696, 633), (501, 565, 693, 629), (465, 528, 656, 593), (461, 525, 653, 589), (492, 555, 683, 620), (488, 552, 680, 616), (452, 515, 643, 580), (448, 512, 640, 576), (479, 542, 670, 607), (475, 539, 667, 603), (506, 569, 697, 634), (502, 566, 694, 630), (466, 529, 657, 594), (462, 526, 654, 590), (493, 556, 684, 621), (489, 553, 681, 617), (453, 516, 644, 581), (449, 513, 641, 577), (480, 543, 671, 608), (476, 540, 668, 604), (576, 640, 768, 704), (580, 643, 771, 708), (607, 670, 798, 735), (603, 667, 795, 731), (634, 697, 825, 762), (630, 694, 822, 758), (594, 657, 785, 722), (590, 654, 782, 718), (621, 684, 812, 749), (617, 681, 809, 745), (581, 644, 772, 709), (577, 641, 769, 705), (608, 671, 799, 736), (604, 668, 796, 732), (635, 698, 826, 763), (631, 695, 823, 759), (595, 658, 786, 723), (591, 655, 783, 719), (622, 685, 813, 750), (618, 682, 810, 746), (582, 645, 773, 710), (578, 642, 770, 706), (609, 672, 800, 737), (605, 669, 797, 733), (636, 699, 827, 764), (632, 696, 824, 760), (596, 659, 787, 724), (592, 656, 784, 720), (623, 686, 814, 751), (619, 683, 811, 747), (583, 646, 774, 711), (579, 643, 771, 707), (610, 673, 801, 738), (606, 670, 798, 734), (637, 700, 828, 765), (633, 697, 825, 761), (597, 660, 788, 725), (593, 657, 785, 721), (624, 687, 815, 752), (620, 684, 812, 748), (584, 647, 775, 712), (580, 644, 772, 708), (611, 674, 802, 739), (607, 671, 799, 735), (638, 701, 829, 766), (634, 698, 826, 762), (598, 661, 789, 726), (594, 658, 786, 722), (625, 688, 816, 753), (621, 685, 813, 749), (585, 648, 776, 713), (581, 645, 773, 709), (612, 675, 803, 740), (608, 672, 800, 736), (639, 702, 830, 767), (635, 699, 827, 763), (599, 662, 790, 727), (595, 659, 787, 723), (626, 689, 817, 754), (622, 686, 814, 750), (586, 649, 777, 714), (582, 646, 774, 710), (613, 676, 804, 741), (609, 673, 801, 737), (576, 703, 831, 704), (636, 700, 828, 764), (600, 663, 791, 728), (596, 660, 788, 724), (627, 690, 818, 755), (623, 687, 815, 751), (587, 650, 778, 715), (583, 647, 775, 711), (614, 677, 805, 742), (610, 674, 802, 738), (637, 701, 829, 765), (601, 664, 792, 729), (597, 661, 789, 725), (628, 691, 819, 756), (624, 688, 816, 752), (588, 651, 779, 716), (584, 648, 776, 712), (615, 678, 806, 743), (611, 675, 803, 739), (638, 702, 830, 766), (598, 662, 790, 726), (602, 665, 793, 730), (629, 692, 820, 757), (625, 689, 817, 753), (589, 652, 780, 717), (585, 649, 777, 713), (616, 679, 807, 744), (612, 676, 804, 740), (639, 703, 831, 767), (603, 666, 794, 731), (599, 663, 791, 727), (630, 693, 821, 758), (626, 690, 818, 754), (590, 653, 781, 718), (586, 650, 778, 714), (613, 677, 805, 741), (617, 680, 808, 745), (577, 640, 768, 705), (604, 667, 795, 732), (600, 664, 792, 728), (631, 694, 822, 759), (627, 691, 819, 755), (591, 654, 782, 719), (587, 651, 779, 715), (618, 681, 809, 746), (614, 678, 806, 742), (578, 641, 769, 706), (605, 668, 796, 733), (601, 665, 793, 729), (632, 695, 823, 760), (628, 692, 820, 756), (592, 655, 783, 720), (588, 652, 780, 716), (619, 682, 810, 747), (615, 679, 807, 743), (579, 642, 770, 707), (606, 669, 797, 734), (602, 666, 794, 730), (633, 696, 824, 761), (629, 693, 821, 757), (593, 656, 784, 721), (589, 653, 781, 717), (620, 683, 811, 748), (616, 680, 808, 744), (760, 823, 951, 888), (756, 820, 948, 884), (720, 783, 911, 848), (716, 780, 908, 844), (747, 810, 938, 875), (743, 807, 935, 871), (707, 770, 898, 835), (734, 797, 925, 862), (730, 794, 922, 858), (761, 824, 952, 889), (757, 821, 949, 885), (721, 784, 912, 849), (717, 781, 909, 845), (748, 811, 939, 876), (744, 808, 936, 872), (708, 771, 899, 836), (704, 768, 896, 832), (735, 798, 926, 863), (731, 795, 923, 859), (762, 825, 953, 890), (758, 822, 950, 886), (722, 785, 913, 850), (718, 782, 910, 846), (749, 812, 940, 877), (745, 809, 937, 873), (709, 772, 900, 837), (705, 769, 897, 833), (736, 799, 927, 864), (732, 796, 924, 860), (763, 826, 954, 891), (759, 823, 951, 887), (723, 786, 914, 851), (719, 783, 911, 847), (750, 813, 941, 878), (746, 810, 938, 874), (710, 773, 901, 838), (706, 770, 898, 834), (737, 800, 928, 865), (733, 797, 925, 861), (764, 827, 955, 892), (760, 824, 952, 888), (724, 787, 915, 852), (720, 784, 912, 848), (751, 814, 942, 879), (747, 811, 939, 875), (711, 774, 902, 839), (707, 771, 899, 835), (734, 798, 926, 862), (738, 801, 929, 866), (765, 828, 956, 893), (761, 825, 953, 889), (725, 788, 916, 853), (721, 785, 913, 849), (752, 815, 943, 880), (748, 812, 940, 876), (712, 775, 903, 840), (708, 772, 900, 836), (739, 802, 930, 867), (735, 799, 927, 863), (766, 829, 957, 894), (762, 826, 954, 890), (726, 789, 917, 854), (722, 786, 914, 850), (753, 816, 944, 881), (749, 813, 941, 877), (713, 776, 904, 841), (709, 773, 901, 837), (740, 803, 931, 868), (736, 800, 928, 864), (767, 830, 958, 895), (763, 827, 955, 891), (727, 790, 918, 855), (723, 787, 915, 851), (754, 817, 945, 882), (750, 814, 942, 878), (714, 777, 905, 842), (710, 774, 902, 838), (741, 804, 932, 869), (737, 801, 929, 865), (704, 831, 959, 832), (764, 828, 956, 892), (728, 791, 919, 856), (724, 788, 916, 852), (755, 818, 946, 883), (751, 815, 943, 879), (715, 778, 906, 843), (711, 775, 903, 839), (742, 805, 933, 870), (738, 802, 930, 866), (765, 829, 957, 893), (729, 792, 920, 857), (725, 789, 917, 853), (756, 819, 947, 884), (752, 816, 944, 880), (712, 776, 904, 840), (716, 779, 907, 844), (743, 806, 934, 871), (739, 803, 931, 867), (766, 830, 958, 894), (730, 793, 921, 858), (726, 790, 918, 854), (757, 820, 948, 885), (753, 817, 945, 881), (717, 780, 908, 845), (713, 777, 905, 841), (744, 807, 935, 872), (740, 804, 932, 868), (767, 831, 959, 895), (731, 794, 922, 859), (727, 791, 919, 855), (758, 821, 949, 886), (754, 818, 946, 882), (718, 781, 909, 846), (714, 778, 906, 842), (745, 808, 936, 873), (741, 805, 933, 869), (705, 768, 896, 833), (732, 795, 923, 860), (728, 792, 920, 856), (759, 822, 950, 887), (755, 819, 947, 883), (719, 782, 910, 847), (715, 779, 907, 843), (746, 809, 937, 874), (742, 806, 934, 870), (706, 769, 897, 834), (733, 796, 924, 861), (729, 793, 921, 857), (833, 896, 1024, 961), (860, 923, 1051, 988), (856, 920, 1048, 984), (887, 950, 1078, 1015), (883, 947, 1075, 1011), (843, 907, 1035, 971), (847, 910, 1038, 975), (874, 937, 1065, 1002), (870, 934, 1062, 998), (834, 897, 1025, 962), (861, 924, 1052, 989), (857, 921, 1049, 985), (888, 951, 1079, 1016), (884, 948, 1076, 1012), (848, 911, 1039, 976), (844, 908, 1036, 972), (875, 938, 1066, 1003), (871, 935, 1063, 999), (835, 898, 1026, 963), (862, 925, 1053, 990), (858, 922, 1050, 986), (889, 952, 1080, 1017), (885, 949, 1077, 1013), (849, 912, 1040, 977), (845, 909, 1037, 973), (876, 939, 1067, 1004), (872, 936, 1064, 1000), (836, 899, 1027, 964), (832, 896, 1024, 960), (863, 926, 1054, 991), (859, 923, 1051, 987), (890, 953, 1081, 1018), (886, 950, 1078, 1014), (850, 913, 1041, 978), (846, 910, 1038, 974), (877, 940, 1068, 1005), (873, 937, 1065, 1001), (837, 900, 1028, 965), (833, 897, 1025, 961), (864, 927, 1055, 992), (860, 924, 1052, 988), (891, 954, 1082, 1019), (887, 951, 1079, 1015), (851, 914, 1042, 979), (847, 911, 1039, 975), (878, 941, 1069, 1006), (874, 938, 1066, 1002), (838, 901, 1029, 966), (834, 898, 1026, 962), (865, 928, 1056, 993), (861, 925, 1053, 989), (892, 955, 1083, 1020), (888, 952, 1080, 1016), (852, 915, 1043, 980), (848, 912, 1040, 976), (879, 942, 1070, 1007), (875, 939, 1067, 1003), (839, 902, 1030, 967), (835, 899, 1027, 963), (866, 929, 1057, 994), (862, 926, 1054, 990), (893, 956, 1084, 1021), (889, 953, 1081, 1017), (853, 916, 1044, 981), (849, 913, 1041, 977), (880, 943, 1071, 1008), (876, 940, 1068, 1004), (840, 903, 1031, 968), (836, 900, 1028, 964), (867, 930, 1058, 995), (863, 927, 1055, 991), (894, 957, 1085, 1022), (890, 954, 1082, 1018), (854, 917, 1045, 982), (850, 914, 1042, 978), (881, 944, 1072, 1009), (877, 941, 1069, 1005), (841, 904, 1032, 969), (837, 901, 1029, 965), (868, 931, 1059, 996), (864, 928, 1056, 992), (895, 958, 1086, 1023), (891, 955, 1083, 1019), (855, 918, 1046, 983), (851, 915, 1043, 979), (882, 945, 1073, 1010), (878, 942, 1070, 1006), (842, 905, 1033, 970), (838, 902, 1030, 966), (865, 929, 1057, 993), (869, 932, 1060, 997), (832, 959, 1087, 960), (892, 956, 1084, 1020), (856, 919, 1047, 984), (852, 916, 1044, 980), (883, 946, 1074, 1011), (879, 943, 1071, 1007), (843, 906, 1034, 971), (839, 903, 1031, 967), (870, 933, 1061, 998), (866, 930, 1058, 994), (893, 957, 1085, 1021), (857, 920, 1048, 985), (853, 917, 1045, 981), (884, 947, 1075, 1012), (880, 944, 1072, 1008), (844, 907, 1035, 972), (840, 904, 1032, 968), (871, 934, 1062, 999), (867, 931, 1059, 995), (894, 958, 1086, 1022), (858, 921, 1049, 986), (854, 918, 1046, 982), (885, 948, 1076, 1013), (881, 945, 1073, 1009), (845, 908, 1036, 973), (841, 905, 1033, 969), (872, 935, 1063, 1000), (868, 932, 1060, 996), (895, 959, 1087, 1023), (859, 922, 1050, 987), (855, 919, 1047, 983), (886, 949, 1077, 1014), (882, 946, 1074, 1010), (846, 909, 1037, 974), (842, 906, 1034, 970), (873, 936, 1064, 1001), (869, 933, 1061, 997), (973, 1036, 1164, 1101), (969, 1033, 1161, 1097), (996, 1060, 1188, 1124), (1000, 1063, 1191, 1128), (1023, 1087, 1215, 1151), (987, 1050, 1178, 1115), (983, 1047, 1175, 1111), (1014, 1077, 1205, 1142), (1010, 1074, 1202, 1138), (974, 1037, 1165, 1102), (970, 1034, 1162, 1098), (1001, 1064, 1192, 1129), (997, 1061, 1189, 1125), (961, 1024, 1152, 1089), (988, 1051, 1179, 1116), (984, 1048, 1176, 1112), (1015, 1078, 1206, 1143), (1011, 1075, 1203, 1139), (975, 1038, 1166, 1103), (971, 1035, 1163, 1099), (1002, 1065, 1193, 1130), (998, 1062, 1190, 1126), (962, 1025, 1153, 1090), (989, 1052, 1180, 1117), (985, 1049, 1177, 1113), (1016, 1079, 1207, 1144), (1012, 1076, 1204, 1140), (976, 1039, 1167, 1104), (972, 1036, 1164, 1100), (1003, 1066, 1194, 1131), (999, 1063, 1191, 1127), (963, 1026, 1154, 1091), (990, 1053, 1181, 1118), (986, 1050, 1178, 1114), (1017, 1080, 1208, 1145), (1013, 1077, 1205, 1141), (977, 1040, 1168, 1105), (973, 1037, 1165, 1101), (1004, 1067, 1195, 1132), (1000, 1064, 1192, 1128), (964, 1027, 1155, 1092), (960, 1024, 1152, 1088), (991, 1054, 1182, 1119), (987, 1051, 1179, 1115), (1018, 1081, 1209, 1146), (1014, 1078, 1206, 1142), (974, 1038, 1166, 1102), (978, 1041, 1169, 1106), (1005, 1068, 1196, 1133), (1001, 1065, 1193, 1129), (965, 1028, 1156, 1093), (961, 1025, 1153, 1089), (992, 1055, 1183, 1120), (988, 1052, 1180, 1116), (1019, 1082, 1210, 1147), (1015, 1079, 1207, 1143), (979, 1042, 1170, 1107), (975, 1039, 1167, 1103), (1006, 1069, 1197, 1134), (1002, 1066, 1194, 1130), (966, 1029, 1157, 1094), (962, 1026, 1154, 1090), (993, 1056, 1184, 1121), (989, 1053, 1181, 1117), (1020, 1083, 1211, 1148), (1016, 1080, 1208, 1144), (980, 1043, 1171, 1108), (976, 1040, 1168, 1104), (1007, 1070, 1198, 1135), (1003, 1067, 1195, 1131), (967, 1030, 1158, 1095), (963, 1027, 1155, 1091), (994, 1057, 1185, 1122), (990, 1054, 1182, 1118), (1021, 1084, 1212, 1149), (1017, 1081, 1209, 1145), (981, 1044, 1172, 1109), (977, 1041, 1169, 1105), (1008, 1071, 1199, 1136), (1004, 1068, 1196, 1132), (968, 1031, 1159, 1096), (964, 1028, 1156, 1092), (995, 1058, 1186, 1123), (991, 1055, 1183, 1119), (1022, 1085, 1213, 1150), (1018, 1082, 1210, 1146), (982, 1045, 1173, 1110), (978, 1042, 1170, 1106), (1009, 1072, 1200, 1137), (1005, 1069, 1197, 1133), (969, 1032, 1160, 1097), (965, 1029, 1157, 1093), (996, 1059, 1187, 1124), (992, 1056, 1184, 1120), (1023, 1086, 1214, 1151), (1019, 1083, 1211, 1147), (983, 1046, 1174, 1111), (979, 1043, 1171, 1107), (1010, 1073, 1201, 1138), (1006, 1070, 1198, 1134), (970, 1033, 1161, 1098), (966, 1030, 1158, 1094), (997, 1060, 1188, 1125), (993, 1057, 1185, 1121), (960, 1087, 1215, 1088), (1020, 1084, 1212, 1148), (984, 1047, 1175, 1112), (980, 1044, 1172, 1108), (1011, 1074, 1202, 1139), (1007, 1071, 1199, 1135), (971, 1034, 1162, 1099), (967, 1031, 1159, 1095), (998, 1061, 1189, 1126), (994, 1058, 1186, 1122), (1021, 1085, 1213, 1149), (985, 1048, 1176, 1113), (981, 1045, 1173, 1109), (1012, 1075, 1203, 1140), (1008, 1072, 1200, 1136), (972, 1035, 1163, 1100), (968, 1032, 1160, 1096), (999, 1062, 1190, 1127), (995, 1059, 1187, 1123), (1022, 1086, 1214, 1150), (986, 1049, 1177, 1114), (982, 1046, 1174, 1110), (1013, 1076, 1204, 1141), (1009, 1073, 1201, 1137), (1113, 1176, 1304, 1241), (1109, 1173, 1301, 1237), (1140, 1203, 1331, 1268), (1136, 1200, 1328, 1264), (1100, 1163, 1291, 1228), (1096, 1160, 1288, 1224), (1127, 1190, 1318, 1255), (1123, 1187, 1315, 1251), (1150, 1214, 1342, 1278), (1114, 1177, 1305, 1242), (1110, 1174, 1302, 1238), (1141, 1204, 1332, 1269), (1137, 1201, 1329, 1265), (1101, 1164, 1292, 1229), (1097, 1161, 1289, 1225), (1128, 1191, 1319, 1256), (1124, 1188, 1316, 1252), (1151, 1215, 1343, 1279), (1115, 1178, 1306, 1243), (1111, 1175, 1303, 1239), (1142, 1205, 1333, 1270), (1138, 1202, 1330, 1266), (1102, 1165, 1293, 1230), (1098, 1162, 1290, 1226), (1129, 1192, 1320, 1257), (1125, 1189, 1317, 1253), (1089, 1152, 1280, 1217), (1116, 1179, 1307, 1244), (1112, 1176, 1304, 1240), (1143, 1206, 1334, 1271), (1139, 1203, 1331, 1267), (1103, 1166, 1294, 1231), (1099, 1163, 1291, 1227), (1130, 1193, 1321, 1258), (1126, 1190, 1318, 1254), (1090, 1153, 1281, 1218), (1117, 1180, 1308, 1245), (1113, 1177, 1305, 1241), (1144, 1207, 1335, 1272), (1140, 1204, 1332, 1268), (1104, 1167, 1295, 1232), (1100, 1164, 1292, 1228), (1127, 1191, 1319, 1255), (1131, 1194, 1322, 1259), (1091, 1154, 1282, 1219), (1118, 1181, 1309, 1246), (1114, 1178, 1306, 1242), (1145, 1208, 1336, 1273), (1141, 1205, 1333, 1269), (1105, 1168, 1296, 1233), (1101, 1165, 1293, 1229), (1132, 1195, 1323, 1260), (1128, 1192, 1320, 1256), (1092, 1155, 1283, 1220), (1088, 1152, 1280, 1216), (1119, 1182, 1310, 1247), (1115, 1179, 1307, 1243), (1146, 1209, 1337, 1274), (1142, 1206, 1334, 1270), (1106, 1169, 1297, 1234), (1102, 1166, 1294, 1230), (1133, 1196, 1324, 1261), (1129, 1193, 1321, 1257), (1093, 1156, 1284, 1221), (1089, 1153, 1281, 1217), (1120, 1183, 1311, 1248), (1116, 1180, 1308, 1244), (1147, 1210, 1338, 1275), (1143, 1207, 1335, 1271), (1107, 1170, 1298, 1235), (1103, 1167, 1295, 1231), (1134, 1197, 1325, 1262), (1130, 1194, 1322, 1258), (1090, 1154, 1282, 1218), (1094, 1157, 1285, 1222), (1121, 1184, 1312, 1249), (1117, 1181, 1309, 1245), (1148, 1211, 1339, 1276), (1144, 1208, 1336, 1272), (1108, 1171, 1299, 1236), (1104, 1168, 1296, 1232), (1135, 1198, 1326, 1263), (1131, 1195, 1323, 1259), (1095, 1158, 1286, 1223), (1091, 1155, 1283, 1219), (1122, 1185, 1313, 1250), (1118, 1182, 1310, 1246), (1149, 1212, 1340, 1277), (1145, 1209, 1337, 1273), (1105, 1169, 1297, 1233), (1109, 1172, 1300, 1237), (1136, 1199, 1327, 1264), (1132, 1196, 1324, 1260), (1096, 1159, 1287, 1224), (1092, 1156, 1284, 1220), (1123, 1186, 1314, 1251), (1119, 1183, 1311, 1247), (1150, 1213, 1341, 1278), (1146, 1210, 1338, 1274), (1110, 1173, 1301, 1238), (1106, 1170, 1298, 1234), (1137, 1200, 1328, 1265), (1133, 1197, 1325, 1261), (1097, 1160, 1288, 1225), (1093, 1157, 1285, 1221), (1124, 1187, 1315, 1252), (1120, 1184, 1312, 1248), (1151, 1214, 1342, 1279), (1147, 1211, 1339, 1275), (1111, 1174, 1302, 1239), (1107, 1171, 1299, 1235), (1138, 1201, 1329, 1266), (1134, 1198, 1326, 1262), (1098, 1161, 1289, 1226), (1094, 1158, 1286, 1222), (1125, 1188, 1316, 1253), (1121, 1185, 1313, 1249), (1088, 1215, 1343, 1216), (1148, 1212, 1340, 1276), (1112, 1175, 1303, 1240), (1108, 1172, 1300, 1236), (1139, 1202, 1330, 1267), (1135, 1199, 1327, 1263), (1099, 1162, 1290, 1227), (1095, 1159, 1287, 1223), (1126, 1189, 1317, 1254), (1122, 1186, 1314, 1250), (1149, 1213, 1341, 1277), (1260, 1323, 1451, 1388), (1256, 1320, 1448, 1384), (1216, 1280, 1408, 1344), (1220, 1283, 1411, 1348), (1247, 1310, 1438, 1375), (1243, 1307, 1435, 1371), (1274, 1337, 1465, 1402), (1270, 1334, 1462, 1398), (1234, 1297, 1425, 1362), (1230, 1294, 1422, 1358), (1261, 1324, 1452, 1389), (1257, 1321, 1449, 1385), (1221, 1284, 1412, 1349), (1217, 1281, 1409, 1345), (1248, 1311, 1439, 1376), (1244, 1308, 1436, 1372), (1275, 1338, 1466, 1403), (1271, 1335, 1463, 1399), (1231, 1295, 1423, 1359), (1235, 1298, 1426, 1363), (1262, 1325, 1453, 1390), (1258, 1322, 1450, 1386), (1222, 1285, 1413, 1350), (1218, 1282, 1410, 1346), (1249, 1312, 1440, 1377), (1245, 1309, 1437, 1373), (1276, 1339, 1467, 1404), (1272, 1336, 1464, 1400), (1236, 1299, 1427, 1364), (1232, 1296, 1424, 1360), (1263, 1326, 1454, 1391), (1259, 1323, 1451, 1387), (1223, 1286, 1414, 1351), (1219, 1283, 1411, 1347), (1250, 1313, 1441, 1378), (1246, 1310, 1438, 1374), (1277, 1340, 1468, 1405), (1273, 1337, 1465, 1401), (1237, 1300, 1428, 1365), (1233, 1297, 1425, 1361), (1264, 1327, 1455, 1392), (1260, 1324, 1452, 1388), (1224, 1287, 1415, 1352), (1220, 1284, 1412, 1348), (1251, 1314, 1442, 1379), (1247, 1311, 1439, 1375), (1278, 1341, 1469, 1406), (1274, 1338, 1466, 1402), (1238, 1301, 1429, 1366), (1234, 1298, 1426, 1362), (1265, 1328, 1456, 1393), (1261, 1325, 1453, 1389), (1225, 1288, 1416, 1353), (1221, 1285, 1413, 1349), (1252, 1315, 1443, 1380), (1248, 1312, 1440, 1376), (1279, 1342, 1470, 1407), (1275, 1339, 1467, 1403), (1239, 1302, 1430, 1367), (1235, 1299, 1427, 1363), (1266, 1329, 1457, 1394), (1262, 1326, 1454, 1390), (1226, 1289, 1417, 1354), (1222, 1286, 1414, 1350), (1253, 1316, 1444, 1381), (1249, 1313, 1441, 1377), (1216, 1343, 1471, 1344), (1276, 1340, 1468, 1404), (1240, 1303, 1431, 1368), (1236, 1300, 1428, 1364), (1267, 1330, 1458, 1395), (1263, 1327, 1455, 1391), (1227, 1290, 1418, 1355), (1223, 1287, 1415, 1351), (1254, 1317, 1445, 1382), (1250, 1314, 1442, 1378), (1277, 1341, 1469, 1405), (1241, 1304, 1432, 1369), (1237, 1301, 1429, 1365), (1268, 1331, 1459, 1396), (1264, 1328, 1456, 1392), (1228, 1291, 1419, 1356), (1224, 1288, 1416, 1352), (1255, 1318, 1446, 1383), (1251, 1315, 1443, 1379), (1278, 1342, 1470, 1406), (1242, 1305, 1433, 1370), (1238, 1302, 1430, 1366), (1269, 1332, 1460, 1397), (1265, 1329, 1457, 1393), (1229, 1292, 1420, 1357), (1225, 1289, 1417, 1353), (1256, 1319, 1447, 1384), (1252, 1316, 1444, 1380), (1279, 1343, 1471, 1407), (1243, 1306, 1434, 1371), (1239, 1303, 1431, 1367), (1270, 1333, 1461, 1398), (1266, 1330, 1458, 1394), (1230, 1293, 1421, 1358), (1226, 1290, 1418, 1354), (1253, 1317, 1445, 1381), (1257, 1320, 1448, 1385), (1217, 1280, 1408, 1345), (1244, 1307, 1435, 1372), (1240, 1304, 1432, 1368), (1271, 1334, 1462, 1399), (1267, 1331, 1459, 1395), (1231, 1294, 1422, 1359), (1227, 1291, 1419, 1355), (1258, 1321, 1449, 1386), (1254, 1318, 1446, 1382), (1218, 1281, 1409, 1346), (1245, 1308, 1436, 1373), (1241, 1305, 1433, 1369), (1272, 1335, 1463, 1400), (1268, 1332, 1460, 1396), (1232, 1295, 1423, 1360), (1228, 1292, 1420, 1356), (1259, 1322, 1450, 1387), (1255, 1319, 1447, 1383), (1219, 1282, 1410, 1347), (1246, 1309, 1437, 1374), (1242, 1306, 1434, 1370), (1273, 1336, 1464, 1401), (1269, 1333, 1461, 1397), (1233, 1296, 1424, 1361), (1229, 1293, 1421, 1357), (1400, 1463, 1591, 1528), (1396, 1460, 1588, 1524), (1360, 1423, 1551, 1488), (1356, 1420, 1548, 1484), (1387, 1450, 1578, 1515), (1383, 1447, 1575, 1511), (1347, 1410, 1538, 1475), (1374, 1437, 1565, 1502), (1370, 1434, 1562, 1498), (1401, 1464, 1592, 1529), (1397, 1461, 1589, 1525), (1361, 1424, 1552, 1489), (1357, 1421, 1549, 1485), (1384, 1448, 1576, 1512), (1388, 1451, 1579, 1516), (1348, 1411, 1539, 1476), (1344, 1408, 1536, 1472), (1375, 1438, 1566, 1503), (1371, 1435, 1563, 1499), (1402, 1465, 1593, 1530), (1398, 1462, 1590, 1526), (1362, 1425, 1553, 1490), (1358, 1422, 1550, 1486), (1389, 1452, 1580, 1517), (1385, 1449, 1577, 1513), (1349, 1412, 1540, 1477), (1345, 1409, 1537, 1473), (1376, 1439, 1567, 1504), (1372, 1436, 1564, 1500), (1403, 1466, 1594, 1531), (1399, 1463, 1591, 1527), (1363, 1426, 1554, 1491), (1359, 1423, 1551, 1487), (1390, 1453, 1581, 1518), (1386, 1450, 1578, 1514), (1350, 1413, 1541, 1478), (1346, 1410, 1538, 1474), (1377, 1440, 1568, 1505), (1373, 1437, 1565, 1501), (1404, 1467, 1595, 1532), (1400, 1464, 1592, 1528), (1364, 1427, 1555, 1492), (1360, 1424, 1552, 1488), (1391, 1454, 1582, 1519), (1387, 1451, 1579, 1515), (1347, 1411, 1539, 1475), (1351, 1414, 1542, 1479), (1378, 1441, 1569, 1506), (1374, 1438, 1566, 1502), (1405, 1468, 1596, 1533), (1401, 1465, 1593, 1529), (1365, 1428, 1556, 1493), (1361, 1425, 1553, 1489), (1392, 1455, 1583, 1520), (1388, 1452, 1580, 1516), (1352, 1415, 1543, 1480), (1348, 1412, 1540, 1476), (1379, 1442, 1570, 1507), (1375, 1439, 1567, 1503), (1406, 1469, 1597, 1534), (1402, 1466, 1594, 1530), (1362, 1426, 1554, 1490), (1366, 1429, 1557, 1494), (1393, 1456, 1584, 1521), (1389, 1453, 1581, 1517), (1353, 1416, 1544, 1481), (1349, 1413, 1541, 1477), (1380, 1443, 1571, 1508), (1376, 1440, 1568, 1504), (1407, 1470, 1598, 1535), (1403, 1467, 1595, 1531), (1367, 1430, 1558, 1495), (1363, 1427, 1555, 1491), (1394, 1457, 1585, 1522), (1390, 1454, 1582, 1518), (1354, 1417, 1545, 1482), (1350, 1414, 1542, 1478), (1381, 1444, 1572, 1509), (1377, 1441, 1569, 1505), (1344, 1471, 1599, 1472), (1404, 1468, 1596, 1532), (1368, 1431, 1559, 1496), (1364, 1428, 1556, 1492), (1395, 1458, 1586, 1523), (1391, 1455, 1583, 1519), (1355, 1418, 1546, 1483), (1351, 1415, 1543, 1479), (1382, 1445, 1573, 1510), (1378, 1442, 1570, 1506), (1405, 1469, 1597, 1533), (1369, 1432, 1560, 1497), (1365, 1429, 1557, 1493), (1396, 1459, 1587, 1524), (1392, 1456, 1584, 1520), (1356, 1419, 1547, 1484), (1352, 1416, 1544, 1480), (1383, 1446, 1574, 1511), (1379, 1443, 1571, 1507), (1406, 1470, 1598, 1534), (1370, 1433, 1561, 1498), (1366, 1430, 1558, 1494), (1397, 1460, 1588, 1525), (1393, 1457, 1585, 1521), (1357, 1420, 1548, 1485), (1353, 1417, 1545, 1481), (1384, 1447, 1575, 1512), (1380, 1444, 1572, 1508), (1407, 1471, 1599, 1535), (1371, 1434, 1562, 1499), (1367, 1431, 1559, 1495), (1398, 1461, 1589, 1526), (1394, 1458, 1586, 1522), (1358, 1421, 1549, 1486), (1354, 1418, 1546, 1482), (1385, 1448, 1576, 1513), (1381, 1445, 1573, 1509), (1345, 1408, 1536, 1473), (1372, 1435, 1563, 1500), (1368, 1432, 1560, 1496), (1399, 1462, 1590, 1527), (1395, 1459, 1587, 1523), (1359, 1422, 1550, 1487), (1355, 1419, 1547, 1483), (1386, 1449, 1577, 1514), (1382, 1446, 1574, 1510), (1346, 1409, 1537, 1474), (1373, 1436, 1564, 1501), (1369, 1433, 1561, 1497), (1473, 1536, 1664, 1601), (1500, 1563, 1691, 1628), (1496, 1560, 1688, 1624), (1527, 1590, 1718, 1655), (1523, 1587, 1715, 1651), (1487, 1550, 1678, 1615), (1483, 1547, 1675, 1611), (1514, 1577, 1705, 1642), (1510, 1574, 1702, 1638), (1474, 1537, 1665, 1602), (1501, 1564, 1692, 1629), (1497, 1561, 1689, 1625), (1528, 1591, 1719, 1656), (1524, 1588, 1716, 1652), (1488, 1551, 1679, 1616), (1484, 1548, 1676, 1612), (1515, 1578, 1706, 1643), (1511, 1575, 1703, 1639), (1475, 1538, 1666, 1603), (1502, 1565, 1693, 1630), (1498, 1562, 1690, 1626), (1529, 1592, 1720, 1657), (1525, 1589, 1717, 1653), (1489, 1552, 1680, 1617), (1485, 1549, 1677, 1613), (1516, 1579, 1707, 1644), (1512, 1576, 1704, 1640), (1476, 1539, 1667, 1604), (1472, 1536, 1664, 1600), (1503, 1566, 1694, 1631), (1499, 1563, 1691, 1627), (1530, 1593, 1721, 1658), (1526, 1590, 1718, 1654), (1490, 1553, 1681, 1618), (1486, 1550, 1678, 1614), (1517, 1580, 1708, 1645), (1513, 1577, 1705, 1641), (1477, 1540, 1668, 1605), (1473, 1537, 1665, 1601), (1504, 1567, 1695, 1632), (1500, 1564, 1692, 1628), (1531, 1594, 1722, 1659), (1527, 1591, 1719, 1655), (1491, 1554, 1682, 1619), (1487, 1551, 1679, 1615), (1518, 1581, 1709, 1646), (1514, 1578, 1706, 1642), (1478, 1541, 1669, 1606), (1474, 1538, 1666, 1602), (1505, 1568, 1696, 1633), (1501, 1565, 1693, 1629), (1532, 1595, 1723, 1660), (1528, 1592, 1720, 1656), (1492, 1555, 1683, 1620), (1488, 1552, 1680, 1616), (1515, 1579, 1707, 1643), (1519, 1582, 1710, 1647), (1479, 1542, 1670, 1607), (1475, 1539, 1667, 1603), (1506, 1569, 1697, 1634), (1502, 1566, 1694, 1630), (1533, 1596, 1724, 1661), (1529, 1593, 1721, 1657), (1493, 1556, 1684, 1621), (1489, 1553, 1681, 1617), (1520, 1583, 1711, 1648), (1516, 1580, 1708, 1644), (1480, 1543, 1671, 1608), (1476, 1540, 1668, 1604), (1507, 1570, 1698, 1635), (1503, 1567, 1695, 1631), (1534, 1597, 1725, 1662), (1530, 1594, 1722, 1658), (1494, 1557, 1685, 1622), (1490, 1554, 1682, 1618), (1521, 1584, 1712, 1649), (1517, 1581, 1709, 1645), (1481, 1544, 1672, 1609), (1477, 1541, 1669, 1605), (1508, 1571, 1699, 1636), (1504, 1568, 1696, 1632), (1535, 1598, 1726, 1663), (1531, 1595, 1723, 1659), (1495, 1558, 1686, 1623), (1491, 1555, 1683, 1619), (1522, 1585, 1713, 1650), (1518, 1582, 1710, 1646), (1478, 1542, 1670, 1606), (1482, 1545, 1673, 1610), (1509, 1572, 1700, 1637), (1505, 1569, 1697, 1633), (1472, 1599, 1727, 1600), (1532, 1596, 1724, 1660), (1496, 1559, 1687, 1624), (1492, 1556, 1684, 1620), (1523, 1586, 1714, 1651), (1519, 1583, 1711, 1647), (1483, 1546, 1674, 1611), (1479, 1543, 1671, 1607), (1510, 1573, 1701, 1638), (1506, 1570, 1698, 1634), (1533, 1597, 1725, 1661), (1493, 1557, 1685, 1621), (1497, 1560, 1688, 1625), (1524, 1587, 1715, 1652), (1520, 1584, 1712, 1648), (1484, 1547, 1675, 1612), (1480, 1544, 1672, 1608), (1511, 1574, 1702, 1639), (1507, 1571, 1699, 1635), (1534, 1598, 1726, 1662), (1498, 1561, 1689, 1626), (1494, 1558, 1686, 1622), (1525, 1588, 1716, 1653), (1521, 1585, 1713, 1649), (1485, 1548, 1676, 1613), (1481, 1545, 1673, 1609), (1512, 1575, 1703, 1640), (1508, 1572, 1700, 1636), (1535, 1599, 1727, 1663), (1499, 1562, 1690, 1627), (1495, 1559, 1687, 1623), (1526, 1589, 1717, 1654), (1522, 1586, 1714, 1650), (1486, 1549, 1677, 1614), (1482, 1546, 1674, 1610), (1513, 1576, 1704, 1641), (1509, 1573, 1701, 1637), (1645, 1708, 1836, 1773), (1641, 1705, 1833, 1769), (1605, 1668, 1796, 1733), (1601, 1665, 1793, 1729), (1632, 1695, 1823, 1760), (1628, 1692, 1820, 1756), (1659, 1722, 1850, 1787), (1655, 1719, 1847, 1783), (1619, 1682, 1810, 1747), (1615, 1679, 1807, 1743), (1646, 1709, 1837, 1774), (1642, 1706, 1834, 1770), (1606, 1669, 1797, 1734), (1602, 1666, 1794, 1730), (1629, 1693, 1821, 1757), (1633, 1696, 1824, 1761), (1660, 1723, 1851, 1788), (1656, 1720, 1848, 1784), (1620, 1683, 1811, 1748), (1616, 1680, 1808, 1744), (1647, 1710, 1838, 1775), (1643, 1707, 1835, 1771), (1607, 1670, 1798, 1735), (1603, 1667, 1795, 1731), (1634, 1697, 1825, 1762), (1630, 1694, 1822, 1758), (1661, 1724, 1852, 1789), (1657, 1721, 1849, 1785), (1621, 1684, 1812, 1749), (1617, 1681, 1809, 1745), (1644, 1708, 1836, 1772), (1648, 1711, 1839, 1776), (1608, 1671, 1799, 1736), (1604, 1668, 1796, 1732), (1635, 1698, 1826, 1763), (1631, 1695, 1823, 1759), (1662, 1725, 1853, 1790), (1658, 1722, 1850, 1786), (1622, 1685, 1813, 1750), (1618, 1682, 1810, 1746), (1649, 1712, 1840, 1777), (1645, 1709, 1837, 1773), (1609, 1672, 1800, 1737), (1605, 1669, 1797, 1733), (1636, 1699, 1827, 1764), (1632, 1696, 1824, 1760), (1663, 1726, 1854, 1791), (1659, 1723, 1851, 1787), (1623, 1686, 1814, 1751), (1619, 1683, 1811, 1747), (1650, 1713, 1841, 1778), (1646, 1710, 1838, 1774), (1610, 1673, 1801, 1738), (1606, 1670, 1798, 1734), (1637, 1700, 1828, 1765), (1633, 1697, 1825, 1761), (1600, 1727, 1855, 1728), (1660, 1724, 1852, 1788), (1624, 1687, 1815, 1752), (1620, 1684, 1812, 1748), (1651, 1714, 1842, 1779), (1647, 1711, 1839, 1775), (1607, 1671, 1799, 1735), (1611, 1674, 1802, 1739), (1638, 1701, 1829, 1766), (1634, 1698, 1826, 1762), (1661, 1725, 1853, 1789), (1625, 1688, 1816, 1753), (1621, 1685, 1813, 1749), (1652, 1715, 1843, 1780), (1648, 1712, 1840, 1776), (1612, 1675, 1803, 1740), (1608, 1672, 1800, 1736), (1639, 1702, 1830, 1767), (1635, 1699, 1827, 1763), (1662, 1726, 1854, 1790), (1626, 1689, 1817, 1754), (1622, 1686, 1814, 1750), (1653, 1716, 1844, 1781), (1649, 1713, 1841, 1777), (1613, 1676, 1804, 1741), (1609, 1673, 1801, 1737), (1640, 1703, 1831, 1768), (1636, 1700, 1828, 1764), (1663, 1727, 1855, 1791), (1627, 1690, 1818, 1755), (1623, 1687, 1815, 1751), (1654, 1717, 1845, 1782), (1650, 1714, 1842, 1778), (1614, 1677, 1805, 1742), (1610, 1674, 1802, 1738), (1641, 1704, 1832, 1769), (1637, 1701, 1829, 1765), (1601, 1664, 1792, 1729), (1628, 1691, 1819, 1756), (1624, 1688, 1816, 1752), (1655, 1718, 1846, 1783), (1651, 1715, 1843, 1779), (1615, 1678, 1806, 1743), (1611, 1675, 1803, 1739), (1642, 1705, 1833, 1770), (1638, 1702, 1830, 1766), (1602, 1665, 1793, 1730), (1629, 1692, 1820, 1757), (1625, 1689, 1817, 1753), (1656, 1719, 1847, 1784), (1652, 1716, 1844, 1780), (1616, 1679, 1807, 1744), (1612, 1676, 1804, 1740), (1643, 1706, 1834, 1771), (1639, 1703, 1831, 1767), (1603, 1666, 1794, 1731), (1630, 1693, 1821, 1758), (1626, 1690, 1818, 1754), (1657, 1720, 1848, 1785), (1653, 1717, 1845, 1781), (1617, 1680, 1808, 1745), (1613, 1677, 1805, 1741), (1644, 1707, 1835, 1772), (1640, 1704, 1832, 1768), (1604, 1667, 1795, 1732), (1600, 1664, 1792, 1728), (1631, 1694, 1822, 1759), (1627, 1691, 1819, 1755), (1658, 1721, 1849, 1786), (1654, 1718, 1846, 1782), (1618, 1681, 1809, 1746), (1614, 1678, 1806, 1742)])
me_circle_001.use_remesh_preserve_volume = False
me_circle_001.use_remesh_preserve_attributes = False
me_circle_001.use_mirror_vertex_groups = False
me_circle_001.update()

# ---- objects
ob_circle = bpy.data.objects.new('Circle', me_circle_001)
ob_lamp = bpy.data.objects.new('Lamp', light_lamp)
ob_camera = bpy.data.objects.new('Camera', cam_camera)

# ---- transforms, parenting, visibility, modifiers, constraints
ob_circle.location = (-0.008639, -0.05928, -4.406)
ob_circle.scale = (1.109, 1.109, 1.109)
ob_circle.lineart.crease_threshold = 0.0
ob_lamp.location = (4.076, 1.005, 5.904)
ob_lamp.rotation_euler = (0.6503, 0.05522, 1.866)
ob_lamp.lock_rotations_4d = False
ob_lamp.empty_display_type = 'ARROWS'
ob_lamp.color = (0.0, 0.0, 0.0, 0.0)
ob_lamp.lineart.crease_threshold = 0.0
ob_camera.location = (7.481, -6.508, 5.344)
ob_camera.rotation_euler = (1.109, 0.01082, 0.8149)
ob_camera.lock_rotations_4d = False
ob_camera.empty_display_type = 'ARROWS'
ob_camera.color = (0.0, 0.0, 0.0, 0.0)
ob_camera.display_type = 'WIRE'
ob_camera.lineart.crease_threshold = 0.0

# ---- collection membership
col_collection_1.objects.link(ob_circle)
col_collection_1.objects.link(ob_lamp)
col_collection_1.objects.link(ob_camera)

# ---- scene / render settings (as saved in the file)
scene.camera = ob_camera
scene.frame_start = 1; scene.frame_end = 250; scene.frame_set(0)
scene.render.engine = 'BLENDER_EEVEE_NEXT'
scene.render.image_settings.compression = 90
scene.render.resolution_percentage = 50
scene.render.dither_intensity = 0.0
scene.cycles.use_denoising = False
scene.cycles.samples = 10
scene.cycles.sampling_pattern = 'TABULATED_SOBOL'
scene.cycles.light_sampling_threshold = 0.0
scene.cycles.use_adaptive_sampling = False
scene.cycles.use_light_tree = False
scene.cycles.blur_glossy = 0.0
scene.cycles.volume_bounces = 1
scene.cycles.pixel_filter_type = 'GAUSSIAN'
scene.cycles.sample_clamp_indirect = 0.0
scene.view_settings.view_transform = 'Standard'
bpy.context.view_layer.update()
